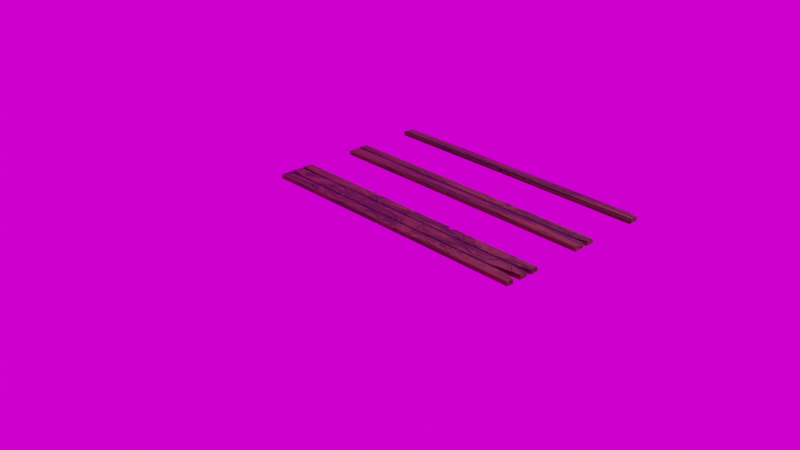# Source: planks.blend  (saved by Blender 2.92.15; exported with 4.5.12 LTS)
import bpy
from mathutils import Matrix  # noqa: F401  (used for matrix-valued properties, if any)

bpy.ops.wm.read_factory_settings(use_empty=True)
scene = bpy.context.scene
scene.name = 'Scene'

# ---- collections
col_collection = bpy.data.collections.new('Collection'); scene.collection.children.link(col_collection)
col_planks = bpy.data.collections.new('Planks'); col_collection.children.link(col_planks)
col_beams = bpy.data.collections.new('Beams'); col_collection.children.link(col_beams)

# ---- images (referenced by path relative to the original .blend; pixels are not part of the script)
import os
ASSET_DIR = os.environ.get("B2B_ASSET_DIR", "")  # directory of the original .blend (textures are referenced by path, not embedded)
HERE = os.path.dirname(os.path.abspath(__file__))  # packed textures are extracted next to this script under _unpacked/

def load_image(name, relpath, width, height, colorspace="sRGB"):
    """Load a texture the original file referenced (path relative to the .blend, or extracted next to this script)."""
    p = next((c for c in (os.path.join(HERE, relpath), os.path.join(ASSET_DIR, relpath)) if relpath and os.path.exists(c)), "")
    if p:
        img = bpy.data.images.load(p, check_existing=True)
        img.name = name
    else:  # same state as the original file: an image datablock whose file is absent (Cycles renders it pink)
        img = bpy.data.images.new(name, width, height)
        img.source = "FILE"
        img.filepath = "//" + (relpath or name)
    img.colorspace_settings.name = colorspace
    return img
img_planks_normals = load_image('Planks_Normals', 'Planks_Normals.png', 1024, 1024, 'sRGB')
img_forest_exr = load_image('forest.exr', 'forest.exr', 1024, 1024, 'Linear Rec.709')

# ---- materials (node trees are filled in below, after node groups)
mat_wood_002 = bpy.data.materials.new('Wood.002')
mat_wood_001 = bpy.data.materials.new('Wood.001')
mat_wood = bpy.data.materials.new('Wood')
mat_wood_004 = bpy.data.materials.new('Wood.004')
mat_wood_003 = bpy.data.materials.new('Wood.003')

# ---- node groups
ng_auto_smooth = bpy.data.node_groups.new('Auto Smooth', 'GeometryNodeTree')
_s = ng_auto_smooth.interface.new_socket(name='Geometry', in_out='OUTPUT', socket_type='NodeSocketGeometry')
_s = ng_auto_smooth.interface.new_socket(name='Geometry', in_out='INPUT', socket_type='NodeSocketGeometry')
_s = ng_auto_smooth.interface.new_socket(name='Angle', in_out='INPUT', socket_type='NodeSocketFloat')
_s.subtype = 'ANGLE'
_s.min_value = 0.0
_s.max_value = 3.142
ng_auto_smooth.is_modifier = True
_N = ng_auto_smooth.nodes; _L = ng_auto_smooth.links
n0 = _N.new('NodeGroupOutput'); n0.name = 'Group Output'; n0.location = (480, -100)
n1 = _N.new('NodeGroupInput'); n1.name = 'Group Input'; n1.location = (-420, -300)
n2 = _N.new('NodeGroupInput'); n2.name = 'Group Input.001'; n2.location = (-60, -100)
n3 = _N.new('GeometryNodeSetShadeSmooth'); n3.name = 'Set Shade Smooth'; n3.location = (120, -100)
n3.domain = 'EDGE'
n4 = _N.new('GeometryNodeSetShadeSmooth'); n4.name = 'Set Shade Smooth.001'; n4.location = (300, -100)
n5 = _N.new('GeometryNodeInputMeshEdgeAngle'); n5.name = 'Edge Angle'; n5.location = (-420, -220)
n6 = _N.new('GeometryNodeInputEdgeSmooth'); n6.name = 'Is Edge Smooth'; n6.location = (-60, -160)
n7 = _N.new('GeometryNodeInputShadeSmooth'); n7.name = 'Is Face Smooth'; n7.location = (-240, -340)
n8 = _N.new('FunctionNodeBooleanMath'); n8.name = 'Boolean Math'; n8.location = (-60, -220)
n9 = _N.new('FunctionNodeCompare'); n9.name = 'Compare'; n9.location = (-240, -180)
n9.operation = 'LESS_EQUAL'
_L.new(n5.outputs[0], n9.inputs[0])
_L.new(n4.outputs[0], n0.inputs[0])
_L.new(n1.outputs[1], n9.inputs[1])
_L.new(n9.outputs[0], n8.inputs[0])
_L.new(n7.outputs[0], n8.inputs[1])
_L.new(n2.outputs[0], n3.inputs[0])
_L.new(n6.outputs[0], n3.inputs[1])
_L.new(n3.outputs[0], n4.inputs[0])
_L.new(n8.outputs[0], n3.inputs[2])
n0.is_active_output = True

# ---- material node trees
mat_wood_002.use_nodes = True; mat_wood_002.node_tree.nodes.clear()
_N = mat_wood_002.node_tree.nodes; _L = mat_wood_002.node_tree.links
n0 = _N.new('NodeFrame'); n0.name = 'Frame.002'; n0.location = (329, 208)
n0.label = 'WOOD COLOR'
n0.width = 558
n1 = _N.new('NodeFrame'); n1.name = 'Frame.003'; n1.location = (55, 864)
n1.label = 'WOOD COMPRESSION'
n1.width = 728
n2 = _N.new('NodeFrame'); n2.name = 'Frame'; n2.location = (-1023, 403)
n2.label = 'WOOD KNOTS'
n2.width = 1208
n3 = _N.new('NodeFrame'); n3.name = 'Frame.001'; n3.location = (-1591, -59)
n3.label = 'WOOD GRAIN'
n3.width = 1559
n4 = _N.new('ShaderNodeMix'); n4.name = 'Mix.002'; n4.location = (30, -75)
n4.data_type = 'RGBA'
n4.blend_type = 'MULTIPLY'
n4.inputs[0].default_value = 0.8
n5 = _N.new('ShaderNodeOutputMaterial'); n5.name = 'Material Output'; n5.location = (1966, 407)
n6 = _N.new('ShaderNodeTexCoord'); n6.name = 'Texture Coordinate.002'; n6.location = (30, -30)
n7 = _N.new('ShaderNodeMapping'); n7.name = 'Mapping.001'; n7.location = (282, -34)
n7.inputs[2].default_value = (0.0, -1.571, 0.0)
n8 = _N.new('ShaderNodeTexWave'); n8.name = 'Wave Texture.002'; n8.location = (548, -95)
n8.inputs[1].default_value = 23.9
n8.inputs[2].default_value = 7.0
n8.inputs[3].default_value = 4.5
n9 = _N.new('ShaderNodeValToRGB'); n9.name = 'ColorRamp'; n9.location = (938, -77)
while len(n9.color_ramp.elements) > 1: n9.color_ramp.elements.remove(n9.color_ramp.elements[-1])
n9.color_ramp.elements[0].position = 0.0; n9.color_ramp.elements[0].color = (1.0, 1.0, 1.0, 1.0)
_e = n9.color_ramp.elements.new(1.0); _e.color = (0.0, 0.0, 0.0, 1.0)
n10 = _N.new('ShaderNodeTexCoord'); n10.name = 'Texture Coordinate'; n10.location = (30, -39)
n11 = _N.new('ShaderNodeTexNoise'); n11.name = 'Musgrave Texture'; n11.location = (708, -58)
n11.width = 150
n11.normalize = False
n11.inputs[3].default_value = 14.0
n11.inputs[4].default_value = 0.8082
n11.inputs[5].default_value = 2.9
n12 = _N.new('ShaderNodeMapping'); n12.name = 'Mapping.002'; n12.location = (250, -52)
n13 = _N.new('ShaderNodeTexWave'); n13.name = 'Wave Texture'; n13.location = (470, -30)
n13.bands_direction = 'DIAGONAL'
n13.rings_direction = 'SPHERICAL'
n13.inputs[1].default_value = 1.31
n13.inputs[2].default_value = 4.5
n13.inputs[3].default_value = 0.0
n13.inputs[4].default_value = 5.6
n13.inputs[6].default_value = 1.571
n14 = _N.new('ShaderNodeTexCoord'); n14.name = 'Texture Coordinate.003'; n14.location = (342, -234)
n15 = _N.new('ShaderNodeMapping'); n15.name = 'Mapping.003'; n15.location = (552, -217)
n15.width = 240
n15.inputs[1].default_value = (0.0, 0.0, 0.77)
n16 = _N.new('ShaderNodeBump'); n16.name = 'Bump'; n16.location = (1140, 89)
n16.inputs[0].default_value = 0.2
n16.inputs[1].default_value = 1.0
n16.inputs[2].default_value = 1.0
n17 = _N.new('ShaderNodeBump'); n17.name = 'Bump.001'; n17.location = (1395, 0)
n17.inputs[0].default_value = 0.5
n17.inputs[1].default_value = 1.0
n17.inputs[2].default_value = 1.0
n18 = _N.new('ShaderNodeMix'); n18.name = 'Mix.001'; n18.location = (1389, -72)
n18.data_type = 'RGBA'
n18.inputs[0].default_value = 0.8
n19 = _N.new('ShaderNodeMapping'); n19.name = 'Mapping'; n19.location = (295, -36)
n20 = _N.new('ShaderNodeMix'); n20.name = 'Mix'; n20.location = (744, -52)
n20.data_type = 'RGBA'
n20.inputs[0].default_value = 0.2
n21 = _N.new('ShaderNodeTexNoise'); n21.name = 'Noise Texture'; n21.location = (955, -32)
n21.inputs[2].default_value = 9.0
n21.inputs[3].default_value = 7.2
n21.inputs[8].default_value = 1.4
n22 = _N.new('ShaderNodeTexWave'); n22.name = 'Wave Texture.001'; n22.location = (533, -30)
n22.inputs[1].default_value = 0.1
n23 = _N.new('ShaderNodeTexNoise'); n23.name = 'Musgrave Texture.001'; n23.location = (1152, -34)
n23.width = 150
n23.normalize = False
n23.inputs[3].default_value = 4.1
n23.inputs[4].default_value = 1.0
n24 = _N.new('ShaderNodeTexCoord'); n24.name = 'Texture Coordinate.001'; n24.location = (30, -56)
n25 = _N.new('ShaderNodeMix'); n25.name = 'Mix.003'; n25.location = (1178, 453)
n25.data_type = 'RGBA'
n25.blend_type = 'MULTIPLY'
n25.inputs[0].default_value = 0.15
n26 = _N.new('ShaderNodeValToRGB'); n26.name = 'ColorRamp.002'; n26.location = (1065, -135)
while len(n26.color_ramp.elements) > 1: n26.color_ramp.elements.remove(n26.color_ramp.elements[-1])
n26.color_ramp.elements[0].position = 0.0; n26.color_ramp.elements[0].color = (0.0, 0.0, 0.0, 1.0)
_e = n26.color_ramp.elements.new(0.1045); _e.color = (1.0, 1.0, 1.0, 1.0)
n27 = _N.new('ShaderNodeMix'); n27.name = 'Mix.004'; n27.location = (1398, 407)
n27.data_type = 'RGBA'
n27.blend_type = 'MULTIPLY'
n27.inputs[0].default_value = 1.0
n28 = _N.new('ShaderNodeTexWave'); n28.name = 'Wave Texture.003'; n28.location = (842, -208)
n28.bands_direction = 'Z'
n28.inputs[1].default_value = 1.55
n29 = _N.new('ShaderNodeBsdfPrincipled'); n29.name = 'Principled BSDF'; n29.location = (1676, 407)
n29.distribution = 'GGX'
n29.subsurface_method = 'BURLEY'
n29.inputs[2].default_value = 0.45
n29.inputs[3].default_value = 1.45
n29.inputs[13].default_value = 0.25
n29.inputs[27].default_value = (0.0, 0.0, 0.0, 1.0)
n29.inputs[28].default_value = 1.0
n30 = _N.new('ShaderNodeValToRGB'); n30.name = 'ColorRamp.001'; n30.location = (288, -30)
while len(n30.color_ramp.elements) > 1: n30.color_ramp.elements.remove(n30.color_ramp.elements[-1])
n30.color_ramp.elements[0].position = 0.0; n30.color_ramp.elements[0].color = (0.08317, 0.04886, 0.02047, 1.0)
_e = n30.color_ramp.elements.new(0.2); _e.color = (0.0, 0.0, 0.0, 1.0)
_e = n30.color_ramp.elements.new(0.6); _e.color = (0.1357, 0.05536, 0.01857, 1.0)
n4.parent = n0
n6.parent = n1
n7.parent = n1
n8.parent = n1
n9.parent = n2
n10.parent = n2
n11.parent = n2
n12.parent = n2
n13.parent = n2
n18.parent = n3
n19.parent = n3
n20.parent = n3
n21.parent = n3
n22.parent = n3
n23.parent = n3
n24.parent = n3
n30.parent = n0
_L.new(n13.outputs[0], n11.inputs[2])
_L.new(n11.outputs[0], n9.inputs[0])
_L.new(n10.outputs[2], n12.inputs[0])
_L.new(n21.outputs[0], n23.inputs[0])
_L.new(n22.outputs[0], n20.inputs[6])
_L.new(n20.outputs[2], n21.inputs[0])
_L.new(n19.outputs[0], n22.inputs[0])
_L.new(n23.outputs[0], n18.inputs[6])
_L.new(n21.outputs[0], n18.inputs[7])
_L.new(n4.outputs[2], n30.inputs[0])
_L.new(n18.outputs[2], n4.inputs[7])
_L.new(n9.outputs[0], n4.inputs[6])
_L.new(n6.outputs[0], n7.inputs[0])
_L.new(n7.outputs[0], n8.inputs[0])
_L.new(n25.outputs[2], n27.inputs[6])
_L.new(n8.outputs[0], n25.inputs[7])
_L.new(n30.outputs[0], n25.inputs[6])
_L.new(n30.outputs[0], n16.inputs[3])
_L.new(n16.outputs[0], n17.inputs[4])
_L.new(n12.outputs[0], n13.inputs[0])
_L.new(n15.outputs[0], n28.inputs[0])
_L.new(n14.outputs[3], n15.inputs[0])
_L.new(n17.outputs[0], n29.inputs[5])
_L.new(n28.outputs[0], n26.inputs[0])
_L.new(n26.outputs[0], n17.inputs[3])
_L.new(n24.outputs[2], n19.inputs[0])
_L.new(n24.outputs[2], n20.inputs[7])
_L.new(n27.outputs[2], n29.inputs[0])
_L.new(n26.outputs[0], n27.inputs[7])
_L.new(n29.outputs[0], n5.inputs[0])
n5.is_active_output = True
mat_wood_001.use_nodes = True; mat_wood_001.node_tree.nodes.clear()
_N = mat_wood_001.node_tree.nodes; _L = mat_wood_001.node_tree.links
n0 = _N.new('NodeFrame'); n0.name = 'Frame.002'; n0.location = (329, 208)
n0.label = 'WOOD COLOR'
n0.width = 558
n1 = _N.new('NodeFrame'); n1.name = 'Frame.003'; n1.location = (55, 864)
n1.label = 'WOOD COMPRESSION'
n1.width = 728
n2 = _N.new('NodeFrame'); n2.name = 'Frame'; n2.location = (-1023, 403)
n2.label = 'WOOD KNOTS'
n2.width = 1208
n3 = _N.new('NodeFrame'); n3.name = 'Frame.001'; n3.location = (-1591, -59)
n3.label = 'WOOD GRAIN'
n3.width = 1559
n4 = _N.new('ShaderNodeMix'); n4.name = 'Mix.002'; n4.location = (30, -75)
n4.data_type = 'RGBA'
n4.blend_type = 'MULTIPLY'
n4.inputs[0].default_value = 0.8
n5 = _N.new('ShaderNodeOutputMaterial'); n5.name = 'Material Output'; n5.location = (1966, 407)
n6 = _N.new('ShaderNodeTexCoord'); n6.name = 'Texture Coordinate.002'; n6.location = (30, -30)
n7 = _N.new('ShaderNodeMapping'); n7.name = 'Mapping.001'; n7.location = (282, -34)
n7.inputs[2].default_value = (0.0, -1.571, 0.0)
n8 = _N.new('ShaderNodeTexWave'); n8.name = 'Wave Texture.002'; n8.location = (548, -95)
n8.inputs[1].default_value = 23.9
n8.inputs[2].default_value = 7.0
n8.inputs[3].default_value = 4.5
n9 = _N.new('ShaderNodeValToRGB'); n9.name = 'ColorRamp'; n9.location = (938, -77)
while len(n9.color_ramp.elements) > 1: n9.color_ramp.elements.remove(n9.color_ramp.elements[-1])
n9.color_ramp.elements[0].position = 0.0; n9.color_ramp.elements[0].color = (1.0, 1.0, 1.0, 1.0)
_e = n9.color_ramp.elements.new(1.0); _e.color = (0.0, 0.0, 0.0, 1.0)
n10 = _N.new('ShaderNodeTexCoord'); n10.name = 'Texture Coordinate'; n10.location = (30, -39)
n11 = _N.new('ShaderNodeTexNoise'); n11.name = 'Musgrave Texture'; n11.location = (708, -58)
n11.width = 150
n11.normalize = False
n11.inputs[3].default_value = 14.0
n11.inputs[4].default_value = 0.8082
n11.inputs[5].default_value = 2.9
n12 = _N.new('ShaderNodeMapping'); n12.name = 'Mapping.002'; n12.location = (250, -52)
n13 = _N.new('ShaderNodeTexWave'); n13.name = 'Wave Texture'; n13.location = (470, -30)
n13.bands_direction = 'DIAGONAL'
n13.rings_direction = 'SPHERICAL'
n13.inputs[1].default_value = 1.31
n13.inputs[2].default_value = 4.5
n13.inputs[3].default_value = 0.0
n13.inputs[4].default_value = 5.6
n13.inputs[6].default_value = 1.571
n14 = _N.new('ShaderNodeTexCoord'); n14.name = 'Texture Coordinate.003'; n14.location = (342, -234)
n15 = _N.new('ShaderNodeMapping'); n15.name = 'Mapping.003'; n15.location = (552, -217)
n15.width = 240
n15.inputs[1].default_value = (0.0, 0.0, 0.31)
n16 = _N.new('ShaderNodeBump'); n16.name = 'Bump'; n16.location = (1140, 89)
n16.inputs[0].default_value = 0.2
n16.inputs[1].default_value = 1.0
n16.inputs[2].default_value = 1.0
n17 = _N.new('ShaderNodeBump'); n17.name = 'Bump.001'; n17.location = (1395, 0)
n17.inputs[0].default_value = 0.5
n17.inputs[1].default_value = 1.0
n17.inputs[2].default_value = 1.0
n18 = _N.new('ShaderNodeMix'); n18.name = 'Mix.001'; n18.location = (1389, -72)
n18.data_type = 'RGBA'
n18.inputs[0].default_value = 0.8
n19 = _N.new('ShaderNodeMapping'); n19.name = 'Mapping'; n19.location = (295, -36)
n20 = _N.new('ShaderNodeMix'); n20.name = 'Mix'; n20.location = (744, -52)
n20.data_type = 'RGBA'
n20.inputs[0].default_value = 0.2
n21 = _N.new('ShaderNodeTexNoise'); n21.name = 'Noise Texture'; n21.location = (955, -32)
n21.inputs[2].default_value = 9.0
n21.inputs[3].default_value = 7.2
n21.inputs[8].default_value = 1.4
n22 = _N.new('ShaderNodeTexWave'); n22.name = 'Wave Texture.001'; n22.location = (533, -30)
n22.inputs[1].default_value = 0.1
n23 = _N.new('ShaderNodeTexNoise'); n23.name = 'Musgrave Texture.001'; n23.location = (1152, -34)
n23.width = 150
n23.normalize = False
n23.inputs[3].default_value = 4.1
n23.inputs[4].default_value = 1.0
n24 = _N.new('ShaderNodeTexCoord'); n24.name = 'Texture Coordinate.001'; n24.location = (30, -56)
n25 = _N.new('ShaderNodeMix'); n25.name = 'Mix.003'; n25.location = (1178, 453)
n25.data_type = 'RGBA'
n25.blend_type = 'MULTIPLY'
n25.inputs[0].default_value = 0.15
n26 = _N.new('ShaderNodeValToRGB'); n26.name = 'ColorRamp.002'; n26.location = (1065, -135)
while len(n26.color_ramp.elements) > 1: n26.color_ramp.elements.remove(n26.color_ramp.elements[-1])
n26.color_ramp.elements[0].position = 0.0; n26.color_ramp.elements[0].color = (0.0, 0.0, 0.0, 1.0)
_e = n26.color_ramp.elements.new(0.1045); _e.color = (1.0, 1.0, 1.0, 1.0)
n27 = _N.new('ShaderNodeMix'); n27.name = 'Mix.004'; n27.location = (1398, 407)
n27.data_type = 'RGBA'
n27.blend_type = 'MULTIPLY'
n27.inputs[0].default_value = 1.0
n28 = _N.new('ShaderNodeTexWave'); n28.name = 'Wave Texture.003'; n28.location = (842, -208)
n28.bands_direction = 'Z'
n28.inputs[1].default_value = 1.29
n29 = _N.new('ShaderNodeBsdfPrincipled'); n29.name = 'Principled BSDF'; n29.location = (1676, 407)
n29.distribution = 'GGX'
n29.subsurface_method = 'BURLEY'
n29.inputs[2].default_value = 0.45
n29.inputs[3].default_value = 1.45
n29.inputs[13].default_value = 0.25
n29.inputs[27].default_value = (0.0, 0.0, 0.0, 1.0)
n29.inputs[28].default_value = 1.0
n30 = _N.new('ShaderNodeValToRGB'); n30.name = 'ColorRamp.001'; n30.location = (288, -30)
while len(n30.color_ramp.elements) > 1: n30.color_ramp.elements.remove(n30.color_ramp.elements[-1])
n30.color_ramp.elements[0].position = 0.0; n30.color_ramp.elements[0].color = (0.08317, 0.04886, 0.02047, 1.0)
_e = n30.color_ramp.elements.new(0.2); _e.color = (0.0, 0.0, 0.0, 1.0)
_e = n30.color_ramp.elements.new(0.6); _e.color = (0.1357, 0.05536, 0.01857, 1.0)
n4.parent = n0
n6.parent = n1
n7.parent = n1
n8.parent = n1
n9.parent = n2
n10.parent = n2
n11.parent = n2
n12.parent = n2
n13.parent = n2
n18.parent = n3
n19.parent = n3
n20.parent = n3
n21.parent = n3
n22.parent = n3
n23.parent = n3
n24.parent = n3
n30.parent = n0
_L.new(n13.outputs[0], n11.inputs[2])
_L.new(n11.outputs[0], n9.inputs[0])
_L.new(n10.outputs[2], n12.inputs[0])
_L.new(n21.outputs[0], n23.inputs[0])
_L.new(n22.outputs[0], n20.inputs[6])
_L.new(n20.outputs[2], n21.inputs[0])
_L.new(n19.outputs[0], n22.inputs[0])
_L.new(n23.outputs[0], n18.inputs[6])
_L.new(n21.outputs[0], n18.inputs[7])
_L.new(n4.outputs[2], n30.inputs[0])
_L.new(n18.outputs[2], n4.inputs[7])
_L.new(n9.outputs[0], n4.inputs[6])
_L.new(n6.outputs[0], n7.inputs[0])
_L.new(n7.outputs[0], n8.inputs[0])
_L.new(n25.outputs[2], n27.inputs[6])
_L.new(n8.outputs[0], n25.inputs[7])
_L.new(n30.outputs[0], n25.inputs[6])
_L.new(n30.outputs[0], n16.inputs[3])
_L.new(n16.outputs[0], n17.inputs[4])
_L.new(n12.outputs[0], n13.inputs[0])
_L.new(n15.outputs[0], n28.inputs[0])
_L.new(n14.outputs[3], n15.inputs[0])
_L.new(n17.outputs[0], n29.inputs[5])
_L.new(n28.outputs[0], n26.inputs[0])
_L.new(n26.outputs[0], n17.inputs[3])
_L.new(n24.outputs[2], n19.inputs[0])
_L.new(n24.outputs[2], n20.inputs[7])
_L.new(n27.outputs[2], n29.inputs[0])
_L.new(n26.outputs[0], n27.inputs[7])
_L.new(n29.outputs[0], n5.inputs[0])
n5.is_active_output = True
mat_wood.use_nodes = True; mat_wood.node_tree.nodes.clear()
_N = mat_wood.node_tree.nodes; _L = mat_wood.node_tree.links
n0 = _N.new('NodeFrame'); n0.name = 'Frame.002'; n0.location = (329, 208)
n0.label = 'WOOD COLOR'
n0.width = 558
n1 = _N.new('NodeFrame'); n1.name = 'Frame.003'; n1.location = (55, 864)
n1.label = 'WOOD COMPRESSION'
n1.width = 728
n2 = _N.new('NodeFrame'); n2.name = 'Frame'; n2.location = (-1023, 403)
n2.label = 'WOOD KNOTS'
n2.width = 1208
n3 = _N.new('NodeFrame'); n3.name = 'Frame.001'; n3.location = (-1591, -59)
n3.label = 'WOOD GRAIN'
n3.width = 1559
n4 = _N.new('ShaderNodeMix'); n4.name = 'Mix.002'; n4.location = (30, -75)
n4.data_type = 'RGBA'
n4.blend_type = 'MULTIPLY'
n4.inputs[0].default_value = 0.8
n5 = _N.new('ShaderNodeOutputMaterial'); n5.name = 'Material Output'; n5.location = (1966, 407)
n6 = _N.new('ShaderNodeTexCoord'); n6.name = 'Texture Coordinate.002'; n6.location = (30, -30)
n7 = _N.new('ShaderNodeMapping'); n7.name = 'Mapping.001'; n7.location = (282, -34)
n7.inputs[2].default_value = (0.0, -1.571, 0.0)
n8 = _N.new('ShaderNodeTexWave'); n8.name = 'Wave Texture.002'; n8.location = (548, -95)
n8.inputs[1].default_value = 23.9
n8.inputs[2].default_value = 7.0
n8.inputs[3].default_value = 4.5
n9 = _N.new('ShaderNodeValToRGB'); n9.name = 'ColorRamp'; n9.location = (938, -77)
while len(n9.color_ramp.elements) > 1: n9.color_ramp.elements.remove(n9.color_ramp.elements[-1])
n9.color_ramp.elements[0].position = 0.0; n9.color_ramp.elements[0].color = (1.0, 1.0, 1.0, 1.0)
_e = n9.color_ramp.elements.new(1.0); _e.color = (0.0, 0.0, 0.0, 1.0)
n10 = _N.new('ShaderNodeTexCoord'); n10.name = 'Texture Coordinate'; n10.location = (30, -39)
n11 = _N.new('ShaderNodeTexNoise'); n11.name = 'Musgrave Texture'; n11.location = (708, -58)
n11.width = 150
n11.normalize = False
n11.inputs[3].default_value = 14.0
n11.inputs[4].default_value = 0.8082
n11.inputs[5].default_value = 2.9
n12 = _N.new('ShaderNodeMapping'); n12.name = 'Mapping.002'; n12.location = (250, -52)
n13 = _N.new('ShaderNodeTexWave'); n13.name = 'Wave Texture'; n13.location = (470, -30)
n13.bands_direction = 'DIAGONAL'
n13.rings_direction = 'SPHERICAL'
n13.inputs[1].default_value = 1.31
n13.inputs[2].default_value = 4.5
n13.inputs[3].default_value = 0.0
n13.inputs[4].default_value = 5.6
n13.inputs[6].default_value = 1.571
n14 = _N.new('ShaderNodeTexCoord'); n14.name = 'Texture Coordinate.003'; n14.location = (342, -234)
n15 = _N.new('ShaderNodeMapping'); n15.name = 'Mapping.003'; n15.location = (552, -217)
n15.width = 240
n15.inputs[1].default_value = (0.0, 0.0, 0.37)
n16 = _N.new('ShaderNodeBump'); n16.name = 'Bump'; n16.location = (1140, 89)
n16.inputs[0].default_value = 0.2
n16.inputs[1].default_value = 1.0
n16.inputs[2].default_value = 1.0
n17 = _N.new('ShaderNodeBump'); n17.name = 'Bump.001'; n17.location = (1395, 0)
n17.inputs[0].default_value = 0.5
n17.inputs[1].default_value = 1.0
n17.inputs[2].default_value = 1.0
n18 = _N.new('ShaderNodeMix'); n18.name = 'Mix.001'; n18.location = (1389, -72)
n18.data_type = 'RGBA'
n18.inputs[0].default_value = 0.8
n19 = _N.new('ShaderNodeMapping'); n19.name = 'Mapping'; n19.location = (295, -36)
n20 = _N.new('ShaderNodeMix'); n20.name = 'Mix'; n20.location = (744, -52)
n20.data_type = 'RGBA'
n20.inputs[0].default_value = 0.2
n21 = _N.new('ShaderNodeTexNoise'); n21.name = 'Noise Texture'; n21.location = (955, -32)
n21.inputs[2].default_value = 9.0
n21.inputs[3].default_value = 7.2
n21.inputs[8].default_value = 1.4
n22 = _N.new('ShaderNodeTexWave'); n22.name = 'Wave Texture.001'; n22.location = (533, -30)
n22.inputs[1].default_value = 0.1
n23 = _N.new('ShaderNodeTexNoise'); n23.name = 'Musgrave Texture.001'; n23.location = (1152, -34)
n23.width = 150
n23.normalize = False
n23.inputs[3].default_value = 4.1
n23.inputs[4].default_value = 1.0
n24 = _N.new('ShaderNodeTexCoord'); n24.name = 'Texture Coordinate.001'; n24.location = (30, -56)
n25 = _N.new('ShaderNodeMix'); n25.name = 'Mix.003'; n25.location = (1178, 453)
n25.data_type = 'RGBA'
n25.blend_type = 'MULTIPLY'
n25.inputs[0].default_value = 0.15
n26 = _N.new('ShaderNodeValToRGB'); n26.name = 'ColorRamp.002'; n26.location = (1065, -135)
while len(n26.color_ramp.elements) > 1: n26.color_ramp.elements.remove(n26.color_ramp.elements[-1])
n26.color_ramp.elements[0].position = 0.0; n26.color_ramp.elements[0].color = (0.0, 0.0, 0.0, 1.0)
_e = n26.color_ramp.elements.new(0.1045); _e.color = (1.0, 1.0, 1.0, 1.0)
n27 = _N.new('ShaderNodeMix'); n27.name = 'Mix.004'; n27.location = (1398, 407)
n27.data_type = 'RGBA'
n27.blend_type = 'MULTIPLY'
n27.inputs[0].default_value = 1.0
n28 = _N.new('ShaderNodeTexWave'); n28.name = 'Wave Texture.003'; n28.location = (842, -208)
n28.bands_direction = 'Z'
n28.inputs[1].default_value = 1.29
n29 = _N.new('ShaderNodeBsdfPrincipled'); n29.name = 'Principled BSDF'; n29.location = (1676, 407)
n29.distribution = 'GGX'
n29.subsurface_method = 'BURLEY'
n29.inputs[2].default_value = 0.45
n29.inputs[3].default_value = 1.45
n29.inputs[13].default_value = 0.25
n29.inputs[27].default_value = (0.0, 0.0, 0.0, 1.0)
n29.inputs[28].default_value = 1.0
n30 = _N.new('ShaderNodeValToRGB'); n30.name = 'ColorRamp.001'; n30.location = (288, -30)
while len(n30.color_ramp.elements) > 1: n30.color_ramp.elements.remove(n30.color_ramp.elements[-1])
n30.color_ramp.elements[0].position = 0.0; n30.color_ramp.elements[0].color = (0.08317, 0.04886, 0.02047, 1.0)
_e = n30.color_ramp.elements.new(0.2); _e.color = (0.0, 0.0, 0.0, 1.0)
_e = n30.color_ramp.elements.new(0.6); _e.color = (0.1357, 0.05536, 0.01857, 1.0)
n31 = _N.new('ShaderNodeTexImage'); n31.name = 'Image Texture'; n31.location = (1624, 849)
n31.image = img_planks_normals
n4.parent = n0
n6.parent = n1
n7.parent = n1
n8.parent = n1
n9.parent = n2
n10.parent = n2
n11.parent = n2
n12.parent = n2
n13.parent = n2
n18.parent = n3
n19.parent = n3
n20.parent = n3
n21.parent = n3
n22.parent = n3
n23.parent = n3
n24.parent = n3
n30.parent = n0
_L.new(n13.outputs[0], n11.inputs[2])
_L.new(n11.outputs[0], n9.inputs[0])
_L.new(n10.outputs[2], n12.inputs[0])
_L.new(n21.outputs[0], n23.inputs[0])
_L.new(n22.outputs[0], n20.inputs[6])
_L.new(n20.outputs[2], n21.inputs[0])
_L.new(n19.outputs[0], n22.inputs[0])
_L.new(n23.outputs[0], n18.inputs[6])
_L.new(n21.outputs[0], n18.inputs[7])
_L.new(n4.outputs[2], n30.inputs[0])
_L.new(n18.outputs[2], n4.inputs[7])
_L.new(n9.outputs[0], n4.inputs[6])
_L.new(n6.outputs[0], n7.inputs[0])
_L.new(n7.outputs[0], n8.inputs[0])
_L.new(n25.outputs[2], n27.inputs[6])
_L.new(n8.outputs[0], n25.inputs[7])
_L.new(n30.outputs[0], n25.inputs[6])
_L.new(n30.outputs[0], n16.inputs[3])
_L.new(n16.outputs[0], n17.inputs[4])
_L.new(n12.outputs[0], n13.inputs[0])
_L.new(n15.outputs[0], n28.inputs[0])
_L.new(n14.outputs[3], n15.inputs[0])
_L.new(n17.outputs[0], n29.inputs[5])
_L.new(n28.outputs[0], n26.inputs[0])
_L.new(n26.outputs[0], n17.inputs[3])
_L.new(n24.outputs[2], n19.inputs[0])
_L.new(n24.outputs[2], n20.inputs[7])
_L.new(n27.outputs[2], n29.inputs[0])
_L.new(n26.outputs[0], n27.inputs[7])
_L.new(n29.outputs[0], n5.inputs[0])
n5.is_active_output = True
mat_wood_004.use_nodes = True; mat_wood_004.node_tree.nodes.clear()
_N = mat_wood_004.node_tree.nodes; _L = mat_wood_004.node_tree.links
n0 = _N.new('NodeFrame'); n0.name = 'Frame.002'; n0.location = (329, 208)
n0.label = 'WOOD COLOR'
n0.width = 558
n1 = _N.new('NodeFrame'); n1.name = 'Frame.003'; n1.location = (55, 864)
n1.label = 'WOOD COMPRESSION'
n1.width = 728
n2 = _N.new('NodeFrame'); n2.name = 'Frame'; n2.location = (-1023, 403)
n2.label = 'WOOD KNOTS'
n2.width = 1208
n3 = _N.new('NodeFrame'); n3.name = 'Frame.001'; n3.location = (-1591, -59)
n3.label = 'WOOD GRAIN'
n3.width = 1559
n4 = _N.new('ShaderNodeMix'); n4.name = 'Mix.002'; n4.location = (30, -75)
n4.data_type = 'RGBA'
n4.blend_type = 'MULTIPLY'
n4.inputs[0].default_value = 0.8
n5 = _N.new('ShaderNodeOutputMaterial'); n5.name = 'Material Output'; n5.location = (1966, 407)
n6 = _N.new('ShaderNodeTexCoord'); n6.name = 'Texture Coordinate.002'; n6.location = (30, -30)
n7 = _N.new('ShaderNodeMapping'); n7.name = 'Mapping.001'; n7.location = (282, -34)
n7.inputs[2].default_value = (0.0, -1.571, 0.0)
n8 = _N.new('ShaderNodeTexWave'); n8.name = 'Wave Texture.002'; n8.location = (548, -95)
n8.inputs[1].default_value = 23.9
n8.inputs[2].default_value = 7.0
n8.inputs[3].default_value = 4.5
n9 = _N.new('ShaderNodeValToRGB'); n9.name = 'ColorRamp'; n9.location = (938, -77)
while len(n9.color_ramp.elements) > 1: n9.color_ramp.elements.remove(n9.color_ramp.elements[-1])
n9.color_ramp.elements[0].position = 0.0; n9.color_ramp.elements[0].color = (1.0, 1.0, 1.0, 1.0)
_e = n9.color_ramp.elements.new(1.0); _e.color = (0.0, 0.0, 0.0, 1.0)
n10 = _N.new('ShaderNodeTexCoord'); n10.name = 'Texture Coordinate'; n10.location = (30, -39)
n11 = _N.new('ShaderNodeTexNoise'); n11.name = 'Musgrave Texture'; n11.location = (708, -58)
n11.width = 150
n11.normalize = False
n11.inputs[3].default_value = 14.0
n11.inputs[4].default_value = 0.8082
n11.inputs[5].default_value = 2.9
n12 = _N.new('ShaderNodeMapping'); n12.name = 'Mapping.002'; n12.location = (250, -52)
n13 = _N.new('ShaderNodeTexWave'); n13.name = 'Wave Texture'; n13.location = (470, -30)
n13.bands_direction = 'DIAGONAL'
n13.rings_direction = 'SPHERICAL'
n13.inputs[1].default_value = 1.31
n13.inputs[2].default_value = 4.5
n13.inputs[3].default_value = 0.0
n13.inputs[4].default_value = 5.6
n13.inputs[6].default_value = 1.571
n14 = _N.new('ShaderNodeMix'); n14.name = 'Mix.001'; n14.location = (1389, -72)
n14.data_type = 'RGBA'
n14.inputs[0].default_value = 0.8
n15 = _N.new('ShaderNodeMapping'); n15.name = 'Mapping'; n15.location = (295, -36)
n16 = _N.new('ShaderNodeMix'); n16.name = 'Mix'; n16.location = (744, -52)
n16.data_type = 'RGBA'
n16.inputs[0].default_value = 0.2
n17 = _N.new('ShaderNodeTexNoise'); n17.name = 'Noise Texture'; n17.location = (955, -32)
n17.inputs[2].default_value = 9.0
n17.inputs[3].default_value = 7.2
n17.inputs[8].default_value = 1.4
n18 = _N.new('ShaderNodeTexWave'); n18.name = 'Wave Texture.001'; n18.location = (533, -30)
n18.inputs[1].default_value = 0.1
n19 = _N.new('ShaderNodeTexNoise'); n19.name = 'Musgrave Texture.001'; n19.location = (1152, -34)
n19.width = 150
n19.normalize = False
n19.inputs[3].default_value = 4.1
n19.inputs[4].default_value = 1.0
n20 = _N.new('ShaderNodeTexCoord'); n20.name = 'Texture Coordinate.001'; n20.location = (30, -56)
n21 = _N.new('ShaderNodeValToRGB'); n21.name = 'ColorRamp.001'; n21.location = (288, -30)
while len(n21.color_ramp.elements) > 1: n21.color_ramp.elements.remove(n21.color_ramp.elements[-1])
n21.color_ramp.elements[0].position = 0.0; n21.color_ramp.elements[0].color = (0.08317, 0.04886, 0.02047, 1.0)
_e = n21.color_ramp.elements.new(0.2); _e.color = (0.0, 0.0, 0.0, 1.0)
_e = n21.color_ramp.elements.new(0.6); _e.color = (0.07634, 0.04504, 0.02538, 1.0)
n22 = _N.new('ShaderNodeMapping'); n22.name = 'Mapping.003'; n22.location = (426, -260)
n22.width = 240
n22.inputs[1].default_value = (0.0, 0.0, -0.08)
n23 = _N.new('ShaderNodeTexCoord'); n23.name = 'Texture Coordinate.003'; n23.location = (216, -277)
n24 = _N.new('ShaderNodeBump'); n24.name = 'Bump'; n24.location = (1140, 89)
n24.inputs[0].default_value = 0.2
n24.inputs[1].default_value = 1.0
n24.inputs[2].default_value = 1.0
n25 = _N.new('ShaderNodeBump'); n25.name = 'Bump.001'; n25.location = (1403, 4)
n25.inputs[1].default_value = 1.0
n25.inputs[2].default_value = 1.0
n26 = _N.new('ShaderNodeValToRGB'); n26.name = 'ColorRamp.002'; n26.location = (1065, -147)
while len(n26.color_ramp.elements) > 1: n26.color_ramp.elements.remove(n26.color_ramp.elements[-1])
n26.color_ramp.elements[0].position = 0.0; n26.color_ramp.elements[0].color = (0.0, 0.0, 0.0, 1.0)
_e = n26.color_ramp.elements.new(0.02727); _e.color = (1.0, 1.0, 1.0, 1.0)
n27 = _N.new('ShaderNodeMix'); n27.name = 'Mix.003'; n27.location = (1178, 453)
n27.data_type = 'RGBA'
n27.blend_type = 'MULTIPLY'
n27.inputs[0].default_value = 0.15
n28 = _N.new('ShaderNodeMix'); n28.name = 'Mix.004'; n28.location = (1398, 400)
n28.data_type = 'RGBA'
n28.blend_type = 'MULTIPLY'
n28.inputs[0].default_value = 1.0
n29 = _N.new('ShaderNodeTexWave'); n29.name = 'Wave Texture.003'; n29.location = (716, -251)
n29.bands_direction = 'Z'
n29.inputs[1].default_value = 2.12
n30 = _N.new('ShaderNodeBsdfPrincipled'); n30.name = 'Principled BSDF'; n30.location = (1676, 407)
n30.distribution = 'GGX'
n30.subsurface_method = 'BURLEY'
n30.inputs[2].default_value = 0.45
n30.inputs[3].default_value = 1.45
n30.inputs[13].default_value = 0.25
n30.inputs[27].default_value = (0.0, 0.0, 0.0, 1.0)
n30.inputs[28].default_value = 1.0
n4.parent = n0
n6.parent = n1
n7.parent = n1
n8.parent = n1
n9.parent = n2
n10.parent = n2
n11.parent = n2
n12.parent = n2
n13.parent = n2
n14.parent = n3
n15.parent = n3
n16.parent = n3
n17.parent = n3
n18.parent = n3
n19.parent = n3
n20.parent = n3
n21.parent = n0
_L.new(n13.outputs[0], n11.inputs[2])
_L.new(n11.outputs[0], n9.inputs[0])
_L.new(n10.outputs[2], n12.inputs[0])
_L.new(n17.outputs[0], n19.inputs[0])
_L.new(n18.outputs[0], n16.inputs[6])
_L.new(n16.outputs[2], n17.inputs[0])
_L.new(n15.outputs[0], n18.inputs[0])
_L.new(n19.outputs[0], n14.inputs[6])
_L.new(n17.outputs[0], n14.inputs[7])
_L.new(n4.outputs[2], n21.inputs[0])
_L.new(n14.outputs[2], n4.inputs[7])
_L.new(n9.outputs[0], n4.inputs[6])
_L.new(n6.outputs[0], n7.inputs[0])
_L.new(n7.outputs[0], n8.inputs[0])
_L.new(n8.outputs[0], n27.inputs[7])
_L.new(n21.outputs[0], n27.inputs[6])
_L.new(n21.outputs[0], n24.inputs[3])
_L.new(n12.outputs[0], n13.inputs[0])
_L.new(n20.outputs[2], n15.inputs[0])
_L.new(n20.outputs[2], n16.inputs[7])
_L.new(n27.outputs[2], n28.inputs[6])
_L.new(n24.outputs[0], n25.inputs[4])
_L.new(n29.outputs[0], n26.inputs[0])
_L.new(n22.outputs[0], n29.inputs[0])
_L.new(n23.outputs[3], n22.inputs[0])
_L.new(n25.outputs[0], n30.inputs[5])
_L.new(n26.outputs[0], n25.inputs[3])
_L.new(n28.outputs[2], n30.inputs[0])
_L.new(n26.outputs[0], n28.inputs[7])
_L.new(n30.outputs[0], n5.inputs[0])
n5.is_active_output = True
mat_wood_003.use_nodes = True; mat_wood_003.node_tree.nodes.clear()
_N = mat_wood_003.node_tree.nodes; _L = mat_wood_003.node_tree.links
n0 = _N.new('NodeFrame'); n0.name = 'Frame.002'; n0.location = (329, 208)
n0.label = 'WOOD COLOR'
n0.width = 558
n1 = _N.new('NodeFrame'); n1.name = 'Frame.003'; n1.location = (55, 864)
n1.label = 'WOOD COMPRESSION'
n1.width = 728
n2 = _N.new('NodeFrame'); n2.name = 'Frame'; n2.location = (-1023, 403)
n2.label = 'WOOD KNOTS'
n2.width = 1208
n3 = _N.new('NodeFrame'); n3.name = 'Frame.001'; n3.location = (-1591, -59)
n3.label = 'WOOD GRAIN'
n3.width = 1559
n4 = _N.new('ShaderNodeMix'); n4.name = 'Mix.002'; n4.location = (30, -75)
n4.data_type = 'RGBA'
n4.blend_type = 'MULTIPLY'
n4.inputs[0].default_value = 0.8
n5 = _N.new('ShaderNodeOutputMaterial'); n5.name = 'Material Output'; n5.location = (1966, 407)
n6 = _N.new('ShaderNodeTexCoord'); n6.name = 'Texture Coordinate.002'; n6.location = (30, -30)
n7 = _N.new('ShaderNodeMapping'); n7.name = 'Mapping.001'; n7.location = (282, -34)
n7.inputs[2].default_value = (0.0, -1.571, 0.0)
n8 = _N.new('ShaderNodeTexWave'); n8.name = 'Wave Texture.002'; n8.location = (548, -95)
n8.inputs[1].default_value = 23.9
n8.inputs[2].default_value = 7.0
n8.inputs[3].default_value = 4.5
n9 = _N.new('ShaderNodeValToRGB'); n9.name = 'ColorRamp'; n9.location = (938, -77)
while len(n9.color_ramp.elements) > 1: n9.color_ramp.elements.remove(n9.color_ramp.elements[-1])
n9.color_ramp.elements[0].position = 0.0; n9.color_ramp.elements[0].color = (1.0, 1.0, 1.0, 1.0)
_e = n9.color_ramp.elements.new(1.0); _e.color = (0.0, 0.0, 0.0, 1.0)
n10 = _N.new('ShaderNodeTexCoord'); n10.name = 'Texture Coordinate'; n10.location = (30, -39)
n11 = _N.new('ShaderNodeTexNoise'); n11.name = 'Musgrave Texture'; n11.location = (708, -58)
n11.width = 150
n11.normalize = False
n11.inputs[3].default_value = 14.0
n11.inputs[4].default_value = 0.8082
n11.inputs[5].default_value = 2.9
n12 = _N.new('ShaderNodeMapping'); n12.name = 'Mapping.002'; n12.location = (250, -52)
n13 = _N.new('ShaderNodeTexWave'); n13.name = 'Wave Texture'; n13.location = (470, -30)
n13.bands_direction = 'DIAGONAL'
n13.rings_direction = 'SPHERICAL'
n13.inputs[1].default_value = 1.31
n13.inputs[2].default_value = 4.5
n13.inputs[3].default_value = 0.0
n13.inputs[4].default_value = 5.6
n13.inputs[6].default_value = 1.571
n14 = _N.new('ShaderNodeMix'); n14.name = 'Mix.001'; n14.location = (1389, -72)
n14.data_type = 'RGBA'
n14.inputs[0].default_value = 0.8
n15 = _N.new('ShaderNodeMapping'); n15.name = 'Mapping'; n15.location = (295, -36)
n16 = _N.new('ShaderNodeMix'); n16.name = 'Mix'; n16.location = (744, -52)
n16.data_type = 'RGBA'
n16.inputs[0].default_value = 0.2
n17 = _N.new('ShaderNodeTexNoise'); n17.name = 'Noise Texture'; n17.location = (955, -32)
n17.inputs[2].default_value = 9.0
n17.inputs[3].default_value = 7.2
n17.inputs[8].default_value = 1.4
n18 = _N.new('ShaderNodeTexWave'); n18.name = 'Wave Texture.001'; n18.location = (533, -30)
n18.inputs[1].default_value = 0.1
n19 = _N.new('ShaderNodeTexNoise'); n19.name = 'Musgrave Texture.001'; n19.location = (1152, -34)
n19.width = 150
n19.normalize = False
n19.inputs[3].default_value = 4.1
n19.inputs[4].default_value = 1.0
n20 = _N.new('ShaderNodeTexCoord'); n20.name = 'Texture Coordinate.001'; n20.location = (30, -56)
n21 = _N.new('ShaderNodeValToRGB'); n21.name = 'ColorRamp.001'; n21.location = (288, -30)
while len(n21.color_ramp.elements) > 1: n21.color_ramp.elements.remove(n21.color_ramp.elements[-1])
n21.color_ramp.elements[0].position = 0.0; n21.color_ramp.elements[0].color = (0.08317, 0.04886, 0.02047, 1.0)
_e = n21.color_ramp.elements.new(0.2); _e.color = (0.0, 0.0, 0.0, 1.0)
_e = n21.color_ramp.elements.new(0.6); _e.color = (0.07634, 0.04504, 0.02538, 1.0)
n22 = _N.new('ShaderNodeTexWave'); n22.name = 'Wave Texture.003'; n22.location = (716, -251)
n22.bands_direction = 'Z'
n22.inputs[1].default_value = 1.26
n23 = _N.new('ShaderNodeMapping'); n23.name = 'Mapping.003'; n23.location = (426, -260)
n23.width = 240
n23.inputs[1].default_value = (0.0, 0.0, 0.13)
n24 = _N.new('ShaderNodeTexCoord'); n24.name = 'Texture Coordinate.003'; n24.location = (216, -277)
n25 = _N.new('ShaderNodeBump'); n25.name = 'Bump'; n25.location = (1140, 89)
n25.inputs[0].default_value = 0.2
n25.inputs[1].default_value = 1.0
n25.inputs[2].default_value = 1.0
n26 = _N.new('ShaderNodeBump'); n26.name = 'Bump.001'; n26.location = (1403, 4)
n26.inputs[1].default_value = 1.0
n26.inputs[2].default_value = 1.0
n27 = _N.new('ShaderNodeValToRGB'); n27.name = 'ColorRamp.002'; n27.location = (1065, -147)
while len(n27.color_ramp.elements) > 1: n27.color_ramp.elements.remove(n27.color_ramp.elements[-1])
n27.color_ramp.elements[0].position = 0.0; n27.color_ramp.elements[0].color = (0.0, 0.0, 0.0, 1.0)
_e = n27.color_ramp.elements.new(0.02727); _e.color = (1.0, 1.0, 1.0, 1.0)
n28 = _N.new('ShaderNodeMix'); n28.name = 'Mix.003'; n28.location = (1178, 453)
n28.data_type = 'RGBA'
n28.blend_type = 'MULTIPLY'
n28.inputs[0].default_value = 0.15
n29 = _N.new('ShaderNodeMix'); n29.name = 'Mix.004'; n29.location = (1398, 400)
n29.data_type = 'RGBA'
n29.blend_type = 'MULTIPLY'
n29.inputs[0].default_value = 1.0
n30 = _N.new('ShaderNodeBsdfPrincipled'); n30.name = 'Principled BSDF'; n30.location = (1676, 407)
n30.distribution = 'GGX'
n30.subsurface_method = 'BURLEY'
n30.inputs[2].default_value = 0.45
n30.inputs[3].default_value = 1.45
n30.inputs[13].default_value = 0.25
n30.inputs[27].default_value = (0.0, 0.0, 0.0, 1.0)
n30.inputs[28].default_value = 1.0
n4.parent = n0
n6.parent = n1
n7.parent = n1
n8.parent = n1
n9.parent = n2
n10.parent = n2
n11.parent = n2
n12.parent = n2
n13.parent = n2
n14.parent = n3
n15.parent = n3
n16.parent = n3
n17.parent = n3
n18.parent = n3
n19.parent = n3
n20.parent = n3
n21.parent = n0
_L.new(n13.outputs[0], n11.inputs[2])
_L.new(n11.outputs[0], n9.inputs[0])
_L.new(n10.outputs[2], n12.inputs[0])
_L.new(n17.outputs[0], n19.inputs[0])
_L.new(n18.outputs[0], n16.inputs[6])
_L.new(n16.outputs[2], n17.inputs[0])
_L.new(n15.outputs[0], n18.inputs[0])
_L.new(n19.outputs[0], n14.inputs[6])
_L.new(n17.outputs[0], n14.inputs[7])
_L.new(n4.outputs[2], n21.inputs[0])
_L.new(n14.outputs[2], n4.inputs[7])
_L.new(n9.outputs[0], n4.inputs[6])
_L.new(n6.outputs[0], n7.inputs[0])
_L.new(n7.outputs[0], n8.inputs[0])
_L.new(n8.outputs[0], n28.inputs[7])
_L.new(n21.outputs[0], n28.inputs[6])
_L.new(n21.outputs[0], n25.inputs[3])
_L.new(n12.outputs[0], n13.inputs[0])
_L.new(n20.outputs[2], n15.inputs[0])
_L.new(n20.outputs[2], n16.inputs[7])
_L.new(n28.outputs[2], n29.inputs[6])
_L.new(n25.outputs[0], n26.inputs[4])
_L.new(n22.outputs[0], n27.inputs[0])
_L.new(n23.outputs[0], n22.inputs[0])
_L.new(n24.outputs[3], n23.inputs[0])
_L.new(n26.outputs[0], n30.inputs[5])
_L.new(n27.outputs[0], n26.inputs[3])
_L.new(n29.outputs[2], n30.inputs[0])
_L.new(n27.outputs[0], n29.inputs[7])
_L.new(n30.outputs[0], n5.inputs[0])
n5.is_active_output = True

# ---- world
world_world = bpy.data.worlds.new('World'); scene.world = world_world
world_world.use_nodes = True; world_world.node_tree.nodes.clear()
_N = world_world.node_tree.nodes; _L = world_world.node_tree.links
n0 = _N.new('ShaderNodeOutputWorld'); n0.name = 'World Output'; n0.location = (300, 300)
n1 = _N.new('ShaderNodeBackground'); n1.name = 'Background'; n1.location = (10, 300)
n2 = _N.new('ShaderNodeTexEnvironment'); n2.name = 'Environment Texture'; n2.location = (-280, 280)
n2.image = img_forest_exr
_L.new(n1.outputs[0], n0.inputs[0])
_L.new(n2.outputs[0], n1.inputs[0])
n0.is_active_output = True
world_world.color = (0.05088, 0.05088, 0.05088)
world_world.use_sun_shadow = False
world_world.sun_shadow_jitter_overblur = 0.0

# ---- cameras
cam_camera = bpy.data.cameras.new('Camera')
cam_camera.clip_end = 100.0
cam_camera.ortho_scale = 7.314

# ---- lights
light_light = bpy.data.lights.new('Light', 'POINT')
light_light.transmission_factor = 0.0
light_light.energy = 1000.0
light_light.shadow_soft_size = 0.1
light_light.shadow_maximum_resolution = 0.006
light_light.use_absolute_resolution = True

# ---- meshes
me_cube_006 = bpy.data.meshes.new('Cube.006')
me_cube_006.from_pydata([(-1.828, -0.06126, 0.0578), (-1.828, -0.07523, 0.05346), (-1.828, 0.05257, 0.0578), (-1.828, 0.06965, 0.04959), (1.82, -0.06126, 0.0578), (1.82, -0.08102, 0.05589), (1.82, -0.07523, 0.05724), (1.82, 0.07233, 0.05141), (1.82, 0.05257, 0.0578), (1.82, 0.06654, 0.05543), (-0.1135, -0.06126, 0.02506), (-0.1135, -0.08102, 0.001233), (-0.1135, -0.07523, 0.01808), (-0.1135, 0.07233, 0.001233), (-0.1135, 0.05257, 0.02506), (-0.1135, 0.06654, 0.01808), (-0.133, -0.06126, 0.0578), (-0.133, -0.07523, 0.04959), (-0.133, 0.05257, 0.0578), (-0.133, 0.07233, 0.02976), (-0.133, 0.06654, 0.04959), (-0.09494, -0.08102, 0.02976), (-0.09494, -0.06126, 0.0578), (-0.09494, -0.07523, 0.04959), (-0.09494, 0.05257, 0.0578), (-0.09494, 0.07233, 0.02976), (-0.09494, 0.06654, 0.04959), (-1.828, 0.07233, 0.02976), (-1.624, -0.08083, -0.1453), (-1.625, -0.06645, -0.1599), (-1.624, -0.0767, -0.1556), (-1.624, 0.07233, -0.1453), (-1.625, 0.05776, -0.1599), (-1.624, 0.06806, -0.1556), (1.697, 0.07233, -0.1453), (1.699, 0.05776, -0.1599), (1.698, 0.06806, -0.1556), (1.697, -0.08102, -0.1453), (1.699, -0.06645, -0.1599), (1.698, -0.07675, -0.1556), (1.82, -0.08102, -0.1171), (1.82, -0.06645, -0.132), (1.82, -0.07675, -0.1276), (-1.828, -0.06645, -0.144), (-1.828, -0.08059, -0.1294), (-1.828, -0.07663, -0.1398), (1.82, 0.05776, -0.132), (1.82, 0.07233, -0.1171), (1.82, 0.06806, -0.1276), (-1.828, 0.07233, -0.1294), (-1.828, 0.05776, -0.144), (-1.828, 0.06806, -0.1398)], [], [(35, 38, 29, 32), (46, 48, 47, 7, 9, 8, 4, 6, 5, 40, 42, 41), (29, 43, 50, 32), (43, 45, 44, 1, 0, 2, 3, 27, 49, 51, 50), (35, 46, 41, 38), (1, 17, 16, 0), (8, 24, 22, 4), (22, 24, 14, 10), (14, 18, 16, 10), (9, 26, 24, 8), (27, 3, 20, 19), (22, 10, 12, 23), (23, 12, 11, 21), (25, 13, 15, 26), (26, 15, 14, 24), (2, 18, 20, 3), (18, 2, 0, 16), (17, 11, 12), (17, 12, 10, 16), (18, 14, 15, 20), (20, 15, 13, 19), (22, 23, 6, 4), (23, 21, 5, 6), (7, 25, 26, 9), (27, 19, 13, 25, 7, 47, 34, 31, 49), (28, 44, 45, 30), (30, 45, 43, 29), (46, 35, 36, 48), (48, 36, 34, 47), (40, 37, 39, 42), (42, 39, 38, 41), (49, 31, 33, 51), (51, 33, 32, 50), (37, 28, 30, 39), (39, 30, 29, 38), (35, 32, 33, 36), (36, 33, 31, 34), (44, 28, 37, 40, 5, 21, 11, 17, 1)])
me_cube_006.polygons.foreach_set('use_smooth', [True] * 38)
_uv = me_cube_006.uv_layers.new(name='UVMap')
_uv.uv.foreach_set('vector', [0.5417, 0.5238, 0.5417, 0.7262, 0.5417, 0.02376, 0.5417, 0.2262, 0.5477, 0.5238, 0.5483, 0.5023, 0.554, 0.5, 0.6243, 0.5, 0.6249, 0.5031, 0.625, 0.5322, 0.625, 0.7178, 0.6249, 0.7469, 0.6243, 0.75, 0.5538, 0.75, 0.5483, 0.7477, 0.5477, 0.7262, 0.5417, 0.02376, 0.5477, 0.02376, 0.5477, 0.2262, 0.5417, 0.2262, 0.5477, 0.02376, 0.5542, 0.02039, 0.5719, 0.05525, 0.875, 0.7469, 0.875, 0.7178, 0.875, 0.5322, 0.875, 0.5015, 0.6143, 0.25, 0.5533, 0.25, 0.5488, 0.2489, 0.5477, 0.2262, 0.5417, 0.5238, 0.5477, 0.5238, 0.5477, 0.7262, 0.5417, 0.7262, 0.875, 0.7469, 0.7587, 0.75, 0.7589, 0.7178, 0.875, 0.7178, 0.625, 0.5322, 0.7558, 0.5322, 0.7558, 0.7178, 0.625, 0.7178, 0.7558, 0.7178, 0.7558, 0.5322, 0.7575, 0.5322, 0.7575, 0.7178, 0.7575, 0.5322, 0.7589, 0.5322, 0.7589, 0.7178, 0.7575, 0.7178, 0.6249, 0.5031, 0.756, 0.5, 0.7558, 0.5322, 0.625, 0.5322, 0.6901, 0.3242, 0.875, 0.5015, 0.7587, 0.5, 0.7309, 0.4833, 0.7558, 0.7178, 0.7575, 0.7178, 0.7575, 0.75, 0.756, 0.75, 0.756, 0.75, 0.7575, 0.75, 0.7297, 0.7665, 0.7282, 0.7662, 0.7282, 0.4838, 0.7297, 0.4835, 0.7575, 0.5, 0.756, 0.5, 0.756, 0.5, 0.7575, 0.5, 0.7575, 0.5322, 0.7558, 0.5322, 0.875, 0.5322, 0.7589, 0.5322, 0.7587, 0.5, 0.875, 0.5031, 0.7589, 0.5322, 0.875, 0.5322, 0.875, 0.7178, 0.7589, 0.7178, 0.7587, 0.75, 0.7297, 0.7665, 0.7575, 0.75, 0.7587, 0.75, 0.7575, 0.75, 0.7575, 0.7178, 0.7589, 0.7178, 0.7589, 0.5322, 0.7575, 0.5322, 0.7575, 0.5, 0.7587, 0.5, 0.7587, 0.5, 0.7575, 0.5, 0.7297, 0.4835, 0.7309, 0.4833, 0.7558, 0.7178, 0.756, 0.75, 0.6249, 0.7469, 0.625, 0.7178, 0.756, 0.75, 0.7282, 0.7662, 0.6243, 0.75, 0.6249, 0.7469, 0.6243, 0.5, 0.7282, 0.4838, 0.756, 0.5, 0.6249, 0.5031, 0.6901, 0.3242, 0.7309, 0.4833, 0.7297, 0.4835, 0.7282, 0.4838, 0.6243, 0.5, 0.554, 0.5, 0.5476, 0.4994, 0.5532, 0.2575, 0.5597, 0.2562, 0.5626, 0.983, 0.5719, 0.9813, 0.5477, 1.0, 0.5417, 1.0, 0.5417, 0.0, 0.5477, 0.0, 0.5477, 0.02376, 0.5417, 0.02376, 0.5477, 0.5238, 0.5417, 0.5238, 0.5417, 0.5, 0.5483, 0.5023, 0.5483, 0.5023, 0.5417, 0.5, 0.5476, 0.4994, 0.554, 0.5, 0.5538, 0.75, 0.5476, 0.7506, 0.5417, 0.75, 0.5483, 0.7477, 0.5483, 0.7477, 0.5417, 0.75, 0.5417, 0.7262, 0.5477, 0.7262, 0.5597, 0.2562, 0.5532, 0.2575, 0.5417, 0.25, 0.5488, 0.2489, 0.5488, 0.2489, 0.5417, 0.25, 0.5417, 0.2262, 0.5477, 0.2262, 0.5476, 0.7506, 0.5626, 0.983, 0.5417, 1.0, 0.5417, 0.75, 0.5417, 0.7499, 0.5417, 3.737e-05, 0.5417, 0.02376, 0.5417, 0.7262, 0.5417, 0.5238, 0.5417, 0.2262, 0.5417, 0.25, 0.5417, 0.5, 0.5417, 0.5, 0.5417, 0.25, 0.5532, 0.2575, 0.5476, 0.4994, 0.5719, 0.9813, 0.5626, 0.983, 0.5476, 0.7506, 0.5538, 0.75, 0.6243, 0.75, 0.7282, 0.7662, 0.7297, 0.7665, 0.7587, 0.75, 0.875, 0.7469])
me_cube_006.materials.append(mat_wood_002)
me_cube_006.use_remesh_fix_poles = True
me_cube_006.use_remesh_preserve_attributes = False
me_cube_006.use_mirror_vertex_groups = False
me_cube_006.update()
me_cube_004 = bpy.data.meshes.new('Cube.004')
me_cube_004.from_pydata([(-1.623, -0.07968, -0.06378), (-1.623, 0.07367, -0.06378), (1.7, 0.07367, -0.06378), (1.7, -0.07968, -0.06378), (1.822, -0.07968, -0.03592), (1.822, -0.07968, -0.1237), (-1.827, -0.07968, -0.04795), (-1.827, -0.07968, -0.07961), (1.822, 0.07367, -0.03592), (1.822, 0.07367, -0.1237), (-1.827, 0.07367, -0.04795), (-1.827, 0.07367, -0.07961), (-1.827, -0.05993, 0.1539), (-1.827, -0.0739, 0.1495), (-1.827, 0.05391, 0.1539), (-1.827, 0.07098, 0.1457), (1.822, -0.05993, 0.1539), (1.822, -0.07968, 0.152), (1.822, -0.0739, 0.1533), (1.822, 0.07367, 0.1475), (1.822, 0.05391, 0.1539), (1.822, 0.06788, 0.1515), (-0.1123, -0.05993, 0.1211), (-0.1123, -0.07968, 0.09732), (-0.1123, -0.0739, 0.1142), (-0.1123, 0.07367, 0.09732), (-0.1123, 0.05391, 0.1211), (-0.1123, 0.06788, 0.1142), (-0.1318, -0.05993, 0.1539), (-0.1318, -0.0739, 0.1457), (-0.1318, 0.05391, 0.1539), (-0.1318, 0.07367, 0.1258), (-0.1318, 0.06788, 0.1457), (-0.09378, -0.07968, 0.1258), (-0.09378, -0.05993, 0.1539), (-0.09378, -0.0739, 0.1457), (-0.09378, 0.05391, 0.1539), (-0.09378, 0.07367, 0.1258), (-0.09378, 0.06788, 0.1457), (-1.827, 0.07367, 0.1258), (1.822, -0.07968, -0.2454), (1.822, -0.06002, -0.2633), (1.822, -0.07392, -0.2581), (-1.827, -0.06002, -0.2633), (-1.827, -0.07968, -0.2397), (-1.827, -0.07392, -0.2564), (1.822, 0.054, -0.2633), (1.822, 0.07367, -0.2454), (1.822, 0.06791, -0.2581), (-1.827, 0.07367, -0.2397), (-1.827, 0.054, -0.2633), (-1.827, 0.06791, -0.2564)], [], [(0, 6, 10, 1), (2, 8, 4, 3), (9, 2, 3, 5), (7, 0, 1, 11), (6, 0, 3, 4, 17, 33, 23, 29, 13), (1, 2, 9, 47, 49, 11), (41, 43, 50, 46), (8, 19, 21, 20, 16, 18, 17, 4), (6, 13, 12, 14, 15, 39, 10), (39, 31, 25, 37, 19, 8, 2, 1, 10), (13, 29, 28, 12), (20, 36, 34, 16), (34, 36, 26, 22), (26, 30, 28, 22), (21, 38, 36, 20), (39, 15, 32, 31), (34, 22, 24, 35), (35, 24, 23, 33), (37, 25, 27, 38), (38, 27, 26, 36), (14, 30, 32, 15), (30, 14, 12, 28), (29, 23, 24), (29, 24, 22, 28), (30, 26, 27, 32), (32, 27, 25, 31), (34, 35, 18, 16), (35, 33, 17, 18), (19, 37, 38, 21), (43, 45, 44, 7, 11, 49, 51, 50), (46, 48, 47, 9, 5, 40, 42, 41), (43, 41, 42, 45), (45, 42, 40, 44), (46, 50, 51, 48), (48, 51, 49, 47), (40, 5, 3, 0, 7, 44)])
me_cube_004.polygons.foreach_set('use_smooth', [True] * 36)
_uv = me_cube_004.uv_layers.new(name='UVMap')
_uv.uv.foreach_set('vector', [0.5417, 0.0, 0.5477, 0.0, 0.5477, 0.25, 0.5417, 0.25, 0.5417, 0.5, 0.5477, 0.5, 0.5477, 0.75, 0.5417, 0.75, 0.5356, 0.5, 0.5417, 0.5, 0.5417, 0.75, 0.5356, 0.75, 0.5356, 0.0, 0.5417, 0.0, 0.5417, 0.25, 0.5356, 0.25, 0.5477, 1.0, 0.5417, 1.0, 0.5417, 0.75, 0.5477, 0.75, 0.6243, 0.75, 0.7282, 0.7662, 0.7297, 0.7665, 0.7587, 0.75, 0.875, 0.7469, 0.5417, 0.25, 0.5417, 0.5, 0.5356, 0.5, 0.4743, 0.5, 0.4743, 0.25, 0.5356, 0.25, 0.4653, 0.7179, 0.4653, 0.03206, 0.4653, 0.2179, 0.4653, 0.5321, 0.5477, 0.5, 0.6243, 0.5, 0.6249, 0.5031, 0.625, 0.5322, 0.625, 0.7178, 0.6249, 0.7469, 0.6243, 0.75, 0.5477, 0.75, 0.5477, 0.0, 0.875, 0.7469, 0.875, 0.7178, 0.875, 0.5322, 0.875, 0.5015, 0.6143, 0.25, 0.5477, 0.25, 0.6901, 0.3242, 0.7309, 0.4833, 0.7297, 0.4835, 0.7282, 0.4838, 0.6243, 0.5, 0.5477, 0.5, 0.5417, 0.5, 0.5417, 0.25, 0.5477, 0.25, 0.875, 0.7469, 0.7587, 0.75, 0.7589, 0.7178, 0.875, 0.7178, 0.625, 0.5322, 0.7558, 0.5322, 0.7558, 0.7178, 0.625, 0.7178, 0.7558, 0.7178, 0.7558, 0.5322, 0.7575, 0.5322, 0.7575, 0.7178, 0.7575, 0.5322, 0.7589, 0.5322, 0.7589, 0.7178, 0.7575, 0.7178, 0.6249, 0.5031, 0.756, 0.5, 0.7558, 0.5322, 0.625, 0.5322, 0.6901, 0.3242, 0.875, 0.5015, 0.7587, 0.5, 0.7309, 0.4833, 0.7558, 0.7178, 0.7575, 0.7178, 0.7575, 0.75, 0.756, 0.75, 0.756, 0.75, 0.7575, 0.75, 0.7297, 0.7665, 0.7282, 0.7662, 0.7282, 0.4838, 0.7297, 0.4835, 0.7575, 0.5, 0.756, 0.5, 0.756, 0.5, 0.7575, 0.5, 0.7575, 0.5322, 0.7558, 0.5322, 0.875, 0.5322, 0.7589, 0.5322, 0.7587, 0.5, 0.875, 0.5031, 0.7589, 0.5322, 0.875, 0.5322, 0.875, 0.7178, 0.7589, 0.7178, 0.7587, 0.75, 0.7297, 0.7665, 0.7575, 0.75, 0.7587, 0.75, 0.7575, 0.75, 0.7575, 0.7178, 0.7589, 0.7178, 0.7589, 0.5322, 0.7575, 0.5322, 0.7575, 0.5, 0.7587, 0.5, 0.7587, 0.5, 0.7575, 0.5, 0.7297, 0.4835, 0.7309, 0.4833, 0.7558, 0.7178, 0.756, 0.75, 0.6249, 0.7469, 0.625, 0.7178, 0.756, 0.75, 0.7282, 0.7662, 0.6243, 0.75, 0.6249, 0.7469, 0.6243, 0.5, 0.7282, 0.4838, 0.756, 0.5, 0.6249, 0.5031, 0.4653, 0.03206, 0.4679, 0.00939, 0.4743, 0.0, 0.5356, 0.0, 0.5356, 0.25, 0.4743, 0.25, 0.4662, 0.2469, 0.4653, 0.2179, 0.4653, 0.5321, 0.4662, 0.5031, 0.4743, 0.5, 0.5356, 0.5, 0.5356, 0.75, 0.4743, 0.75, 0.4679, 0.7406, 0.4653, 0.7179, 0.4653, 0.03206, 0.4653, 0.7179, 0.4653, 0.75, 0.4653, 0.0, 0.4653, 1.0, 0.4653, 0.75, 0.4743, 0.75, 0.4743, 1.0, 0.4653, 0.5321, 0.4653, 0.2179, 0.4662, 0.2469, 0.4662, 0.5031, 0.4662, 0.5031, 0.4662, 0.2469, 0.4743, 0.25, 0.4743, 0.5, 0.4743, 0.75, 0.5356, 0.75, 0.5417, 0.75, 0.5417, 1.0, 0.5356, 1.0, 0.4743, 1.0])
me_cube_004.materials.append(mat_wood_001)
me_cube_004.use_remesh_fix_poles = True
me_cube_004.use_remesh_preserve_attributes = False
me_cube_004.use_mirror_vertex_groups = False
me_cube_004.update()
me_cube_001 = bpy.data.meshes.new('Cube.001')
me_cube_001.from_pydata([(-1.368, -0.07667, -0.1337), (-1.652, -0.07667, 0.084), (-1.652, 0.07667, 0.084), (-1.368, 0.07667, -0.1337), (1.444, 0.07667, 0.084), (1.619, 0.07667, -0.1337), (1.444, -0.07667, 0.084), (1.619, -0.07667, -0.1337), (1.793, -0.07667, 0.1708), (1.793, -0.07667, 0.02411), (-1.856, -0.07667, 0.09983), (-1.856, -0.07667, 0.06817), (1.793, 0.07667, 0.1708), (1.793, 0.07667, 0.02411), (-1.856, 0.07667, 0.09983), (-1.856, 0.07667, 0.06817), (1.793, -0.07667, -0.2021), (1.793, -0.07667, -0.1155), (-1.856, -0.07667, -0.1532), (-1.856, -0.07667, -0.1155), (1.793, 0.07667, -0.2021), (1.793, 0.07667, -0.1155), (-1.856, 0.07667, -0.1532), (-1.856, 0.07667, -0.1155), (-1.856, -0.07667, 0.2868), (-1.856, 0.07667, 0.2868), (1.793, 0.07667, 0.2868), (1.793, -0.07667, 0.2868), (-1.719, -0.07667, 0.2681), (-1.719, 0.07667, 0.2681), (1.793, 0.07667, 0.2681), (1.793, -0.07667, 0.2681), (-1.856, -0.07667, 0.2598), (-1.856, 0.07667, 0.2598), (1.793, 0.07667, 0.2598), (1.793, -0.07667, 0.2598), (-0.1411, 0.07667, -0.1337), (-0.1411, 0.07667, 0.084), (-1.368, -0.07667, 0.084), (-1.368, 0.07667, 0.084), (-0.1411, -0.07667, 0.084), (-0.1411, -0.07667, -0.1337), (-0.1606, -0.07667, 0.084), (-0.1606, -0.07667, -0.1337), (-0.1606, 0.07667, -0.1337), (-0.1606, 0.07667, 0.084), (-0.1226, -0.07667, 0.084), (-0.1226, -0.07667, -0.1337), (-0.1226, 0.07667, 0.084), (-0.1226, 0.07667, -0.1337), (0.5317, -0.07667, -0.1337), (0.5317, -0.07667, 0.084), (0.5546, -0.07667, 0.084), (0.5546, -0.07667, -0.1337), (0.615, -0.07667, -0.1337), (0.615, -0.07667, 0.084), (0.5317, 0.07667, -0.1337), (0.5317, 0.07667, 0.084), (0.5546, 0.07667, 0.084), (0.5546, 0.07667, -0.1337), (0.615, 0.07667, 0.084), (0.615, 0.07667, -0.1337), (-1.856, -0.05692, -0.3513), (-1.856, -0.07667, -0.3258), (-1.856, -0.07089, -0.3439), (-1.856, -0.07667, 0.2998), (-1.856, -0.05692, 0.3017), (-1.856, -0.07089, 0.3011), (-1.856, 0.07667, -0.3258), (-1.856, 0.05692, -0.3513), (-1.856, 0.07089, -0.3439), (-1.856, 0.05692, 0.3017), (-1.856, 0.07667, 0.2998), (-1.856, 0.07089, 0.3011), (1.793, -0.07667, -0.3321), (1.793, -0.05692, -0.3513), (1.793, -0.07089, -0.3457), (1.793, -0.05692, 0.3017), (1.793, -0.07667, 0.2998), (1.793, -0.07089, 0.3011), (1.793, 0.05692, -0.3513), (1.793, 0.07667, -0.3321), (1.793, 0.07089, -0.3457), (1.793, 0.07667, 0.2998), (1.793, 0.05692, 0.3017), (1.793, 0.07089, 0.3011), (-1.368, -0.05692, -0.3513), (-1.368, -0.07667, -0.3233), (-1.368, -0.07089, -0.3431), (-1.368, -0.05692, 0.3017), (-1.368, -0.07089, 0.2935), (-1.368, 0.05692, 0.3017), (-1.368, 0.07667, 0.2736), (-1.368, 0.07089, 0.2935), (-1.368, 0.07667, -0.3233), (-1.368, 0.05692, -0.3513), (-1.368, 0.07089, -0.3431), (-0.1411, -0.05692, 0.2689), (-0.1411, -0.07667, 0.2451), (-0.1411, -0.07089, 0.2619), (-0.1411, 0.07667, 0.2451), (-0.1411, 0.05692, 0.2689), (-0.1411, 0.07089, 0.2619), (-0.1411, -0.07667, -0.3233), (-0.1411, -0.05692, -0.3513), (-0.1411, -0.07089, -0.3431), (-0.1411, 0.07667, -0.3233), (-0.1411, 0.05692, -0.3513), (-0.1411, 0.07089, -0.3431), (-0.1606, -0.07667, 0.2736), (-0.1606, -0.05692, 0.3017), (-0.1606, -0.07089, 0.2935), (-0.1606, 0.05692, 0.3017), (-0.1606, 0.07667, 0.2736), (-0.1606, 0.07089, 0.2935), (-0.1606, -0.05692, -0.3513), (-0.1606, -0.07667, -0.3233), (-0.1606, -0.07089, -0.3431), (-0.1606, 0.05692, -0.3513), (-0.1606, 0.07667, -0.3233), (-0.1606, 0.07089, -0.3431), (-0.1226, -0.07667, 0.2736), (-0.1226, -0.05692, 0.3017), (-0.1226, -0.07089, 0.2935), (-0.1226, -0.05692, -0.3513), (-0.1226, -0.07667, -0.3233), (-0.1226, -0.07089, -0.3431), (-0.1226, 0.05692, 0.3017), (-0.1226, 0.07667, 0.2736), (-0.1226, 0.07089, 0.2935), (-0.1226, 0.05692, -0.3513), (-0.1226, 0.07667, -0.3233), (-0.1226, 0.07089, -0.3431), (0.5317, -0.07667, 0.2736), (0.5317, -0.05692, 0.3017), (0.5317, -0.07089, 0.2935), (0.5317, -0.05692, -0.3513), (0.5317, -0.07667, -0.3233), (0.5317, -0.07089, -0.3431), (0.5546, -0.07667, 0.2736), (0.5546, -0.05692, 0.3017), (0.5546, -0.07089, 0.2935), (0.5546, -0.05692, -0.2486), (0.5546, -0.07667, -0.2338), (0.5546, -0.07089, -0.2443), (0.615, -0.07667, 0.2736), (0.615, -0.05692, 0.3017), (0.615, -0.07089, 0.2935), (0.615, -0.05692, -0.3513), (0.615, -0.07667, -0.3233), (0.615, -0.07089, -0.3431), (0.615, 0.07667, 0.2736), (0.615, 0.05692, 0.3017), (0.615, 0.07089, 0.2935), (0.5546, 0.07667, 0.2736), (0.5546, 0.05692, 0.3017), (0.5546, 0.07089, 0.2935), (0.5317, 0.05692, 0.3017), (0.5317, 0.07667, 0.2736), (0.5317, 0.07089, 0.2935), (0.5317, 0.07667, -0.3233), (0.5317, 0.05692, -0.3513), (0.5317, 0.07089, -0.3431), (0.5546, 0.07667, -0.2338), (0.5546, 0.05692, -0.2486), (0.5546, 0.07089, -0.2443), (0.615, 0.07667, -0.3233), (0.615, 0.05692, -0.3513), (0.615, 0.07089, -0.3431), (-1.368, -0.07667, 0.2681)], [], [(1, 10, 14, 2), (4, 12, 8, 6), (20, 5, 7, 16), (13, 4, 6, 9), (18, 0, 3, 22), (11, 1, 2, 15), (5, 21, 17, 7), (38, 169, 28, 32, 10, 1), (145, 55, 6, 8, 35, 31, 27, 78), (0, 19, 23, 3), (54, 149, 74, 16, 7), (19, 11, 15, 23), (21, 13, 9, 17), (87, 0, 18, 63), (28, 24, 25, 29), (30, 26, 27, 31), (34, 30, 31, 35), (32, 28, 29, 33), (10, 32, 33, 14), (12, 34, 35, 8), (68, 22, 3, 94), (62, 64, 63, 18, 22, 68, 70, 69), (23, 15, 2, 39, 3), (0, 38, 1, 11, 19), (91, 71, 66, 89), (24, 65, 67, 66, 71, 73, 72, 25), (148, 167, 80, 75), (25, 72, 92, 39, 2, 14, 33, 29), (98, 109, 42, 40), (42, 38, 0, 43), (36, 106, 119, 44), (41, 47, 46, 40), (112, 91, 89, 110), (26, 83, 85, 84, 77, 79, 78, 27), (113, 45, 39, 92), (100, 37, 45, 113), (43, 116, 103, 41), (41, 103, 125, 47), (45, 44, 3, 39), (134, 157, 127, 122), (122, 127, 101, 97), (115, 118, 107, 104), (44, 119, 94, 3), (37, 48, 49, 36), (107, 130, 124, 104), (106, 36, 49, 131), (37, 36, 44, 45), (98, 40, 46, 121), (37, 100, 128, 48), (86, 95, 118, 115), (40, 42, 43, 41), (48, 128, 158, 57), (46, 47, 50, 51), (124, 130, 161, 136), (101, 112, 110, 97), (47, 125, 137, 50), (140, 155, 157, 134), (49, 48, 57, 56), (131, 49, 56, 160), (146, 152, 155, 140), (51, 50, 53, 52), (136, 161, 164, 142), (52, 53, 54, 55), (142, 164, 167, 148), (58, 154, 151, 60), (166, 61, 5, 20, 81), (84, 152, 146, 77), (55, 54, 7, 17, 9, 6), (139, 52, 55, 145), (133, 51, 52, 139), (121, 46, 51, 133), (56, 57, 58, 59), (160, 56, 59, 163), (163, 59, 61, 166), (59, 58, 60, 61), (57, 158, 154, 58), (60, 151, 83, 26, 30, 34, 12, 4), (61, 60, 4, 13, 21, 5), (0, 87, 116, 43), (80, 82, 81, 20, 16, 74, 76, 75), (53, 143, 149, 54), (50, 137, 143, 53), (62, 86, 88, 64), (64, 88, 87, 63), (90, 169, 38, 42, 109, 111), (67, 90, 89, 66), (71, 91, 93, 73), (73, 93, 92, 72), (68, 94, 96, 70), (70, 96, 95, 69), (122, 97, 99, 123), (123, 99, 98, 121), (128, 100, 102, 129), (129, 102, 101, 127), (125, 103, 105, 126), (126, 105, 104, 124), (119, 106, 108, 120), (120, 108, 107, 118), (28, 169, 90, 67, 65, 24), (90, 111, 110, 89), (91, 112, 114, 93), (93, 114, 113, 92), (86, 115, 117, 88), (88, 117, 116, 87), (94, 119, 120, 96), (96, 120, 118, 95), (134, 122, 123, 135), (135, 123, 121, 133), (137, 125, 126, 138), (138, 126, 124, 136), (158, 128, 129, 159), (159, 129, 127, 157), (161, 130, 132, 162), (162, 132, 131, 160), (109, 98, 99, 111), (111, 99, 97, 110), (112, 101, 102, 114), (114, 102, 100, 113), (115, 104, 105, 117), (117, 105, 103, 116), (130, 107, 108, 132), (132, 108, 106, 131), (140, 134, 135, 141), (141, 135, 133, 139), (143, 137, 138, 144), (144, 138, 136, 142), (146, 140, 141, 147), (147, 141, 139, 145), (149, 143, 144, 150), (150, 144, 142, 148), (77, 146, 147, 79), (79, 147, 145, 78), (74, 149, 150, 76), (76, 150, 148, 75), (83, 151, 153, 85), (85, 153, 152, 84), (151, 154, 156, 153), (153, 156, 155, 152), (154, 158, 159, 156), (156, 159, 157, 155), (164, 161, 162, 165), (165, 162, 160, 163), (167, 164, 165, 168), (168, 165, 163, 166), (80, 167, 168, 82), (82, 168, 166, 81), (69, 95, 86, 62)])
me_cube_001.polygons.foreach_set('use_smooth', [True] * 147)
_uv = me_cube_001.uv_layers.new(name='UVMap')
_uv.uv.foreach_set('vector', [0.552, 0.2293, 0.552, 0.285, 0.5099, 0.285, 0.5099, 0.2293, 0.4711, 0.5521, 0.4711, 0.4564, 0.5131, 0.4564, 0.5131, 0.5521, 0.5551, 0.4831, 0.5551, 0.5311, 0.5131, 0.5311, 0.5131, 0.4831, 0.552, 0.1335, 0.552, 0.2293, 0.5099, 0.2293, 0.5099, 0.1335, 0.5099, 0.1335, 0.5099, 0.0, 0.552, 0.0, 0.552, 0.1335, 0.5131, 0.3785, 0.5131, 0.3228, 0.5551, 0.3228, 0.5551, 0.3785, 0.3934, 0.5726, 0.3934, 0.5249, 0.4354, 0.5249, 0.4354, 0.5726, 0.1177, 0.8664, 0.1682, 0.8664, 0.1682, 0.9624, 0.1659, 1.0, 0.1221, 1.0, 0.1177, 0.9443, 0.1697, 0.3228, 0.1178, 0.3228, 0.1178, 0.09557, 0.1415, 0.0, 0.1659, 0.0, 0.1682, 0.0, 0.1733, 0.0, 0.1769, 0.0, 0.5131, 0.3228, 0.5131, 0.4564, 0.4711, 0.4564, 0.4711, 0.3228, 0.0581, 0.3228, 0.006125, 0.3228, 0.003709, 0.0, 0.03933, 0.0, 0.0581, 0.04764, 0.5551, 0.4328, 0.5551, 0.4831, 0.5131, 0.4831, 0.5131, 0.4328, 0.4705, 0.5066, 0.4322, 0.5066, 0.4322, 0.4646, 0.4705, 0.4646, 0.006122, 0.8664, 0.05809, 0.8664, 0.05273, 1.0, 0.005431, 1.0, 0.5895, 0.08406, 0.552, 0.08406, 0.552, 0.04203, 0.5895, 0.04203, 0.5786, 0.1261, 0.5838, 0.1261, 0.5838, 0.1681, 0.5786, 0.1681, 0.5763, 0.1261, 0.5786, 0.1261, 0.5786, 0.1681, 0.5763, 0.1681, 0.552, 0.08406, 0.5895, 0.08406, 0.5895, 0.1261, 0.552, 0.1261, 0.5551, 0.5311, 0.5551, 0.5749, 0.5131, 0.5749, 0.5131, 0.5311, 0.552, 0.1261, 0.5763, 0.1261, 0.5763, 0.1681, 0.552, 0.1681, 0.1827, 3.576e-07, 0.23, 3.576e-07, 0.2353, 0.1336, 0.1834, 0.1336, 0.5185, 0.4328, 0.5147, 0.4307, 0.5131, 0.4258, 0.5131, 0.3785, 0.5551, 0.3785, 0.5551, 0.4258, 0.5536, 0.4307, 0.5497, 0.4328, 0.2403, 3.576e-07, 0.2906, 3.576e-07, 0.295, 0.05574, 0.295, 0.1336, 0.2353, 0.1336, 0.05809, 0.8664, 0.1177, 0.8664, 0.1177, 0.9443, 0.1134, 1.0, 0.06306, 1.0, 0.4672, 0.331, 0.4672, 0.4646, 0.436, 0.4646, 0.436, 0.331, 0.5551, 0.3228, 0.5587, 0.3228, 0.559, 0.3244, 0.5592, 0.3282, 0.5592, 0.3594, 0.559, 0.3633, 0.5587, 0.3649, 0.5551, 0.3649, 0.5061, 0.3228, 0.4749, 0.3228, 0.4749, 6.795e-06, 0.5061, 6.795e-06, 0.3505, 3.576e-07, 0.3541, 3.576e-07, 0.3469, 0.1336, 0.295, 0.1336, 0.295, 0.05574, 0.2993, 3.576e-07, 0.3431, 3.576e-07, 0.3454, 0.03756, 0.1619, 0.5301, 0.1697, 0.5354, 0.1177, 0.5354, 0.1177, 0.5301, 0.1177, 0.5354, 0.1177, 0.8664, 0.05809, 0.8664, 0.05809, 0.5354, 0.2353, 0.4699, 0.1834, 0.4699, 0.1834, 0.4646, 0.2353, 0.4646, 0.05809, 0.5301, 0.05809, 0.525, 0.1177, 0.525, 0.1177, 0.5301, 0.4672, 3.818e-05, 0.4672, 0.331, 0.436, 0.331, 0.436, 3.842e-05, 0.5838, 0.1261, 0.5873, 0.1261, 0.5877, 0.1277, 0.5878, 0.1315, 0.5878, 0.1627, 0.5877, 0.1665, 0.5873, 0.1681, 0.5838, 0.1681, 0.3469, 0.4646, 0.295, 0.4646, 0.295, 0.1336, 0.3469, 0.1336, 0.3391, 0.4699, 0.295, 0.4699, 0.295, 0.4646, 0.3469, 0.4646, 0.05809, 0.5354, 0.006124, 0.5354, 0.006124, 0.5301, 0.05809, 0.5301, 0.05809, 0.5301, 0.006124, 0.5301, 0.006124, 0.525, 0.05809, 0.525, 0.295, 0.4646, 0.2353, 0.4646, 0.2353, 0.1336, 0.295, 0.1336, 0.4284, 0.1793, 0.3972, 0.1793, 0.3972, 0.0, 0.4284, 0.0, 0.5628, 0.2108, 0.5628, 0.242, 0.5539, 0.242, 0.5539, 0.2108, 0.3583, 0.4646, 0.3895, 0.4646, 0.3895, 0.4699, 0.3583, 0.4699, 0.2353, 0.4646, 0.1834, 0.4646, 0.1834, 0.1336, 0.2353, 0.1336, 0.295, 0.4699, 0.295, 0.475, 0.2353, 0.475, 0.2353, 0.4699, 0.3895, 0.4699, 0.3895, 0.475, 0.3583, 0.475, 0.3583, 0.4699, 0.1834, 0.4699, 0.2353, 0.4699, 0.2353, 0.475, 0.1834, 0.475, 0.295, 0.4699, 0.2353, 0.4699, 0.2353, 0.4646, 0.295, 0.4646, 0.1619, 0.5301, 0.1177, 0.5301, 0.1177, 0.525, 0.1697, 0.525, 0.295, 0.4699, 0.3391, 0.4699, 0.3469, 0.475, 0.295, 0.475, 0.3583, 0.1336, 0.3895, 0.1336, 0.3895, 0.4646, 0.3583, 0.4646, 0.1177, 0.5301, 0.1177, 0.5354, 0.05809, 0.5354, 0.05809, 0.5301, 0.295, 0.475, 0.3469, 0.475, 0.3469, 0.6543, 0.295, 0.6543, 0.1177, 0.525, 0.05809, 0.525, 0.0581, 0.3457, 0.1178, 0.3457, 0.3583, 0.475, 0.3895, 0.475, 0.3895, 0.6543, 0.3583, 0.6543, 0.5539, 0.2497, 0.5628, 0.2497, 0.5628, 0.2809, 0.5539, 0.2809, 0.05809, 0.525, 0.006124, 0.525, 0.006125, 0.3457, 0.0581, 0.3457, 0.4284, 0.1856, 0.3972, 0.1856, 0.3972, 0.1793, 0.4284, 0.1793, 0.2353, 0.475, 0.295, 0.475, 0.295, 0.6543, 0.2353, 0.6543, 0.1834, 0.475, 0.2353, 0.475, 0.2353, 0.6543, 0.1834, 0.6543, 0.4284, 0.2021, 0.3972, 0.2021, 0.3972, 0.1856, 0.4284, 0.1856, 0.1178, 0.3457, 0.0581, 0.3457, 0.0581, 0.3394, 0.1178, 0.3394, 0.4705, 0.512, 0.4705, 0.5432, 0.4422, 0.5432, 0.4422, 0.512, 0.1178, 0.3394, 0.0581, 0.3394, 0.0581, 0.3228, 0.1178, 0.3228, 0.5802, 0.172, 0.5802, 0.2032, 0.552, 0.2032, 0.552, 0.172, 0.295, 0.6606, 0.3469, 0.6606, 0.3469, 0.6772, 0.295, 0.6772, 0.1834, 0.6772, 0.2353, 0.6772, 0.2353, 0.9524, 0.2166, 1.0, 0.181, 1.0, 0.3972, 0.5249, 0.3972, 0.2021, 0.4284, 0.2021, 0.4284, 0.5249, 0.1178, 0.3228, 0.0581, 0.3228, 0.0581, 0.04764, 0.06307, 0.0, 0.1013, 0.0, 0.1178, 0.09557, 0.1697, 0.3394, 0.1178, 0.3394, 0.1178, 0.3228, 0.1697, 0.3228, 0.1697, 0.3457, 0.1178, 0.3457, 0.1178, 0.3394, 0.1697, 0.3394, 0.1697, 0.525, 0.1177, 0.525, 0.1178, 0.3457, 0.1697, 0.3457, 0.2353, 0.6543, 0.295, 0.6543, 0.295, 0.6606, 0.2353, 0.6606, 0.1834, 0.6543, 0.2353, 0.6543, 0.2353, 0.6606, 0.2079, 0.6606, 0.2079, 0.6606, 0.2353, 0.6606, 0.2353, 0.6772, 0.1834, 0.6772, 0.2353, 0.6606, 0.295, 0.6606, 0.295, 0.6772, 0.2353, 0.6772, 0.295, 0.6543, 0.3469, 0.6543, 0.3469, 0.6606, 0.295, 0.6606, 0.295, 0.6772, 0.3469, 0.6772, 0.3541, 1.0, 0.3506, 1.0, 0.3454, 1.0, 0.3431, 1.0, 0.3188, 1.0, 0.295, 0.9044, 0.2353, 0.6772, 0.295, 0.6772, 0.295, 0.9044, 0.2786, 1.0, 0.2403, 1.0, 0.2353, 0.9524, 0.05809, 0.8664, 0.006122, 0.8664, 0.006124, 0.5354, 0.05809, 0.5354, 0.5929, 0.03662, 0.5913, 0.04044, 0.5876, 0.04203, 0.552, 0.04203, 0.552, 0.0, 0.5876, 0.0, 0.5913, 0.001586, 0.5929, 0.005415, 0.0581, 0.3394, 0.03064, 0.3394, 0.006125, 0.3228, 0.0581, 0.3228, 0.0581, 0.3457, 0.006125, 0.3457, 0.03064, 0.3394, 0.0581, 0.3394, 0.3583, 0.0, 0.3583, 0.1336, 0.3545, 0.1336, 0.3545, 9.06e-06, 0.0005012, 1.0, 0.0007042, 0.8664, 0.006122, 0.8664, 0.005431, 1.0, 0.1752, 0.8664, 0.1682, 0.8664, 0.1177, 0.8664, 0.1177, 0.5354, 0.1697, 0.5354, 0.1752, 0.5354, 0.4322, 0.4646, 0.4322, 0.331, 0.436, 0.331, 0.436, 0.4646, 0.4672, 0.4646, 0.4672, 0.331, 0.4711, 0.331, 0.4711, 0.4646, 0.3545, 0.0, 0.3524, 0.1336, 0.3469, 0.1336, 0.3541, 3.576e-07, 0.1827, 3.576e-07, 0.1834, 0.1336, 0.178, 0.1336, 0.1778, 0.0, 0.3934, 9.06e-06, 0.3934, 0.1336, 0.3895, 0.1336, 0.3895, 0.0, 0.5628, 0.2108, 0.5539, 0.2108, 0.552, 0.207, 0.5606, 0.207, 0.1752, 0.525, 0.1665, 0.5301, 0.1619, 0.5301, 0.1697, 0.525, 0.3469, 0.475, 0.3391, 0.4699, 0.3438, 0.4699, 0.3524, 0.475, 0.5606, 0.2458, 0.552, 0.2458, 0.5539, 0.242, 0.5628, 0.242, 0.006124, 0.525, 0.006124, 0.5301, 0.0007057, 0.5301, 0.0007057, 0.525, 0.3545, 0.475, 0.3545, 0.4699, 0.3583, 0.4699, 0.3583, 0.475, 0.1834, 0.4646, 0.1834, 0.4699, 0.178, 0.4699, 0.178, 0.4646, 0.3934, 0.4646, 0.3934, 0.4699, 0.3895, 0.4699, 0.3895, 0.4646, 0.1682, 0.9624, 0.1682, 0.8664, 0.1752, 0.8664, 0.1773, 1.0, 0.1769, 1.0, 0.1733, 1.0, 0.4322, 0.331, 0.4322, 2.831e-07, 0.436, 3.842e-05, 0.436, 0.331, 0.4672, 0.331, 0.4672, 3.818e-05, 0.4711, 0.0, 0.4711, 0.331, 0.3524, 0.1336, 0.3524, 0.4646, 0.3469, 0.4646, 0.3469, 0.1336, 0.3583, 0.1336, 0.3583, 0.4646, 0.3545, 0.4646, 0.3545, 0.1336, 0.0007042, 0.8664, 0.0007057, 0.5354, 0.006124, 0.5354, 0.006122, 0.8664, 0.1834, 0.1336, 0.1834, 0.4646, 0.178, 0.4646, 0.178, 0.1336, 0.3934, 0.1336, 0.3934, 0.4646, 0.3895, 0.4646, 0.3895, 0.1336, 0.4284, 0.1793, 0.4284, 0.0, 0.4322, 3.815e-05, 0.4322, 0.1793, 0.1752, 0.3457, 0.1752, 0.525, 0.1697, 0.525, 0.1697, 0.3457, 0.006125, 0.3457, 0.006124, 0.525, 0.0007057, 0.525, 0.0007066, 0.3457, 0.3545, 0.6543, 0.3545, 0.475, 0.3583, 0.475, 0.3583, 0.6543, 0.3469, 0.6543, 0.3469, 0.475, 0.3524, 0.475, 0.3524, 0.6543, 0.3934, 0.1793, 0.3934, 3.815e-05, 0.3972, 0.0, 0.3972, 0.1793, 0.3895, 0.6543, 0.3895, 0.475, 0.3934, 0.475, 0.3934, 0.6543, 0.178, 0.6543, 0.178, 0.475, 0.1834, 0.475, 0.1834, 0.6543, 0.1697, 0.5354, 0.1619, 0.5301, 0.1665, 0.5301, 0.1752, 0.5354, 0.5605, 0.2847, 0.552, 0.2847, 0.5539, 0.2809, 0.5628, 0.2809, 0.5628, 0.2497, 0.5539, 0.2497, 0.552, 0.2458, 0.5605, 0.2458, 0.3524, 0.4646, 0.3438, 0.4699, 0.3391, 0.4699, 0.3469, 0.4646, 0.3583, 0.4646, 0.3583, 0.4699, 0.3545, 0.4699, 0.3545, 0.4646, 0.0007057, 0.5354, 0.0007057, 0.5301, 0.006124, 0.5301, 0.006124, 0.5354, 0.3895, 0.475, 0.3895, 0.4699, 0.3934, 0.4699, 0.3934, 0.475, 0.178, 0.475, 0.178, 0.4699, 0.1834, 0.4699, 0.1834, 0.475, 0.4284, 0.1856, 0.4284, 0.1793, 0.4322, 0.1793, 0.4322, 0.1856, 0.1752, 0.3394, 0.1752, 0.3457, 0.1697, 0.3457, 0.1697, 0.3394, 0.4382, 0.5066, 0.4628, 0.5066, 0.4682, 0.5082, 0.4411, 0.5082, 0.4411, 0.5082, 0.4682, 0.5082, 0.4705, 0.512, 0.4422, 0.512, 0.4284, 0.2021, 0.4284, 0.1856, 0.4322, 0.1856, 0.4322, 0.2022, 0.1752, 0.3228, 0.1752, 0.3394, 0.1697, 0.3394, 0.1697, 0.3228, 0.006125, 0.3228, 0.03064, 0.3394, 0.02779, 0.3394, 0.0007067, 0.3228, 0.5542, 0.1681, 0.5813, 0.1681, 0.5802, 0.172, 0.552, 0.172, 0.4284, 0.5249, 0.4284, 0.2021, 0.4322, 0.2022, 0.4322, 0.5249, 0.1773, 7.153e-07, 0.1752, 0.3228, 0.1697, 0.3228, 0.1769, 0.0, 0.003709, 0.0, 0.006125, 0.3228, 0.0007067, 0.3228, 0.0, 7.153e-07, 0.5099, 0.0, 0.5099, 0.3228, 0.5061, 0.3228, 0.5061, 6.795e-06, 0.3541, 1.0, 0.3469, 0.6772, 0.3524, 0.6772, 0.3545, 1.0, 0.3934, 0.5249, 0.3934, 0.2022, 0.3972, 0.2021, 0.3972, 0.5249, 0.3469, 0.6772, 0.3469, 0.6606, 0.3524, 0.6606, 0.3524, 0.6772, 0.3934, 0.2022, 0.3934, 0.1856, 0.3972, 0.1856, 0.3972, 0.2021, 0.3469, 0.6606, 0.3469, 0.6543, 0.3524, 0.6543, 0.3524, 0.6606, 0.3934, 0.1856, 0.3934, 0.1793, 0.3972, 0.1793, 0.3972, 0.1856, 0.4422, 0.5432, 0.4705, 0.5432, 0.4682, 0.547, 0.4411, 0.547, 0.4411, 0.547, 0.4682, 0.547, 0.4628, 0.5486, 0.4382, 0.5486, 0.552, 0.2032, 0.5802, 0.2032, 0.5813, 0.207, 0.5542, 0.207, 0.178, 0.6772, 0.2051, 0.6606, 0.2079, 0.6606, 0.1834, 0.6772, 0.4749, 6.795e-06, 0.4749, 0.3228, 0.4711, 0.3228, 0.4711, 0.0, 0.1773, 1.0, 0.178, 0.6772, 0.1834, 0.6772, 0.181, 1.0, 0.3895, 0.0, 0.3895, 0.1336, 0.3583, 0.1336, 0.3583, 0.0])
me_cube_001.materials.append(mat_wood)
me_cube_001.use_remesh_fix_poles = True
me_cube_001.use_remesh_preserve_attributes = False
me_cube_001.use_mirror_vertex_groups = False
me_cube_001.update()
me_cube = bpy.data.meshes.new('Cube')
me_cube.from_pydata([(-1.617, -0.08908, -0.114), (-1.617, -0.114, -0.08908), (-1.617, -0.1067, -0.1067), (-1.617, -0.114, 0.08908), (-1.617, -0.08908, 0.114), (-1.617, -0.1067, 0.1067), (-1.617, 0.114, -0.08908), (-1.617, 0.08908, -0.114), (-1.617, 0.1067, -0.1067), (-1.617, 0.08908, 0.114), (-1.617, 0.114, 0.08908), (-1.617, 0.1067, 0.1067), (1.653, -0.114, -0.08908), (1.653, -0.08908, -0.114), (1.653, -0.1067, -0.1067), (1.653, -0.08908, 0.114), (1.653, -0.114, 0.08908), (1.653, -0.1067, 0.1067), (1.653, 0.08908, -0.114), (1.653, 0.114, -0.08908), (1.653, 0.1067, -0.1067), (1.653, 0.114, 0.08908), (1.653, 0.08908, 0.114), (1.653, 0.1067, 0.1067), (1.109, 0.08485, -0.1086), (-1.134, 0.09298, -0.119), (-1.134, 0.1114, -0.1114), (1.109, 0.1016, -0.1016), (-1.134, 0.119, -0.09298), (1.109, 0.1086, -0.08485), (-1.134, 0.09298, 0.119), (1.109, 0.08485, 0.1086), (1.109, 0.1016, 0.1016), (-1.134, 0.1114, 0.1114), (1.109, 0.1086, 0.08485), (-1.134, 0.119, 0.09298), (-1.134, -0.09298, -0.119), (1.109, -0.08485, -0.1086), (1.109, -0.1016, -0.1016), (-1.134, -0.1114, -0.1114), (1.109, -0.1086, -0.08485), (-1.134, -0.119, -0.09298), (1.109, -0.08485, 0.1086), (-1.134, -0.09298, 0.119), (-1.134, -0.1114, 0.1114), (1.109, -0.1016, 0.1016), (-1.134, -0.119, 0.09298), (1.109, -0.1086, 0.08485), (-0.01204, 0.08015, -0.1026), (-0.01204, 0.096, -0.096), (-0.01204, 0.1026, -0.08015), (-0.01204, 0.08015, 0.1026), (-0.01204, 0.096, 0.096), (-0.01204, 0.1026, 0.08015), (-0.01204, -0.08015, -0.1026), (-0.01204, -0.096, -0.096), (-0.01204, -0.1026, -0.08015), (-0.01204, -0.08015, 0.1026), (-0.01204, -0.096, 0.096), (-0.01204, -0.1026, 0.08015)], [], [(41, 46, 3, 1), (18, 20, 19, 21, 23, 22, 15, 17, 16, 12, 14, 13), (30, 9, 4, 43), (0, 2, 1, 3, 5, 4, 9, 11, 10, 6, 8, 7), (29, 34, 21, 19), (25, 7, 8, 26), (26, 8, 6, 28), (31, 22, 23, 32), (32, 23, 21, 34), (37, 13, 14, 38), (38, 14, 12, 40), (43, 4, 5, 44), (44, 5, 3, 46), (24, 18, 13, 37), (7, 25, 36, 0), (48, 24, 37, 54), (17, 45, 47, 16), (58, 44, 46, 59), (15, 42, 45, 17), (57, 43, 44, 58), (2, 39, 41, 1), (55, 38, 40, 56), (0, 36, 39, 2), (54, 37, 38, 55), (11, 33, 35, 10), (52, 32, 34, 53), (9, 30, 33, 11), (51, 31, 32, 52), (20, 27, 29, 19), (49, 26, 28, 50), (18, 24, 27, 20), (48, 25, 26, 49), (6, 10, 35, 28), (50, 53, 34, 29), (22, 31, 42, 15), (51, 30, 43, 57), (12, 16, 47, 40), (56, 59, 46, 41), (40, 47, 59, 56), (31, 51, 57, 42), (28, 35, 53, 50), (24, 48, 49, 27), (27, 49, 50, 29), (30, 51, 52, 33), (33, 52, 53, 35), (36, 54, 55, 39), (39, 55, 56, 41), (42, 57, 58, 45), (45, 58, 59, 47), (25, 48, 54, 36)])
_uv = me_cube.uv_layers.new(name='UVMap')
_uv.uv.foreach_set('vector', [0.4023, 0.9167, 0.5977, 0.9167, 0.5977, 1.0, 0.4023, 1.0, 0.375, 0.5273, 0.383, 0.508, 0.4023, 0.5, 0.5977, 0.5, 0.617, 0.508, 0.625, 0.5273, 0.625, 0.7227, 0.617, 0.742, 0.5977, 0.75, 0.4023, 0.75, 0.383, 0.742, 0.375, 0.7227, 0.7917, 0.5273, 0.875, 0.5273, 0.875, 0.7227, 0.7917, 0.7227, 0.375, 0.02732, 0.383, 0.008002, 0.4023, 0.0, 0.5977, 0.0, 0.617, 0.008002, 0.625, 0.02732, 0.625, 0.2227, 0.617, 0.242, 0.5977, 0.25, 0.4023, 0.25, 0.383, 0.242, 0.375, 0.2227, 0.4023, 0.4167, 0.5977, 0.4167, 0.5977, 0.5, 0.4023, 0.5, 0.2083, 0.5273, 0.125, 0.5273, 0.125, 0.5, 0.2083, 0.5, 0.375, 0.3333, 0.375, 0.25, 0.4023, 0.25, 0.4023, 0.3333, 0.7083, 0.5273, 0.625, 0.5273, 0.625, 0.5, 0.7083, 0.5, 0.625, 0.4167, 0.625, 0.5, 0.5977, 0.5, 0.5977, 0.4167, 0.2917, 0.7227, 0.375, 0.7227, 0.375, 0.75, 0.2917, 0.75, 0.375, 0.8333, 0.375, 0.75, 0.4023, 0.75, 0.4023, 0.8333, 0.7917, 0.7227, 0.875, 0.7227, 0.875, 0.75, 0.7917, 0.75, 0.625, 0.9167, 0.625, 1.0, 0.5977, 1.0, 0.5977, 0.9167, 0.2917, 0.5273, 0.375, 0.5273, 0.375, 0.7227, 0.2917, 0.7227, 0.125, 0.5273, 0.2083, 0.5273, 0.2083, 0.7227, 0.125, 0.7227, 0.25, 0.5273, 0.2917, 0.5273, 0.2917, 0.7227, 0.25, 0.7227, 0.625, 0.75, 0.625, 0.8333, 0.5977, 0.8333, 0.5977, 0.75, 0.625, 0.875, 0.625, 0.9167, 0.5977, 0.9167, 0.5977, 0.875, 0.625, 0.7227, 0.7083, 0.7227, 0.7083, 0.75, 0.625, 0.75, 0.75, 0.7227, 0.7917, 0.7227, 0.7917, 0.75, 0.75, 0.75, 0.375, 1.0, 0.375, 0.9167, 0.4023, 0.9167, 0.4023, 1.0, 0.375, 0.875, 0.375, 0.8333, 0.4023, 0.8333, 0.4023, 0.875, 0.125, 0.7227, 0.2083, 0.7227, 0.2083, 0.75, 0.125, 0.75, 0.25, 0.7227, 0.2917, 0.7227, 0.2917, 0.75, 0.25, 0.75, 0.625, 0.25, 0.625, 0.3333, 0.5977, 0.3333, 0.5977, 0.25, 0.625, 0.375, 0.625, 0.4167, 0.5977, 0.4167, 0.5977, 0.375, 0.875, 0.5273, 0.7917, 0.5273, 0.7917, 0.5, 0.875, 0.5, 0.75, 0.5273, 0.7083, 0.5273, 0.7083, 0.5, 0.75, 0.5, 0.375, 0.5, 0.375, 0.4167, 0.4023, 0.4167, 0.4023, 0.5, 0.375, 0.375, 0.375, 0.3333, 0.4023, 0.3333, 0.4023, 0.375, 0.375, 0.5273, 0.2917, 0.5273, 0.2917, 0.5, 0.375, 0.5, 0.25, 0.5273, 0.2083, 0.5273, 0.2083, 0.5, 0.25, 0.5, 0.4023, 0.25, 0.5977, 0.25, 0.5977, 0.3333, 0.4023, 0.3333, 0.4023, 0.375, 0.5977, 0.375, 0.5977, 0.4167, 0.4023, 0.4167, 0.625, 0.5273, 0.7083, 0.5273, 0.7083, 0.7227, 0.625, 0.7227, 0.75, 0.5273, 0.7917, 0.5273, 0.7917, 0.7227, 0.75, 0.7227, 0.4023, 0.75, 0.5977, 0.75, 0.5977, 0.8333, 0.4023, 0.8333, 0.4023, 0.875, 0.5977, 0.875, 0.5977, 0.9167, 0.4023, 0.9167, 0.4023, 0.8333, 0.5977, 0.8333, 0.5977, 0.875, 0.4023, 0.875, 0.7083, 0.5273, 0.75, 0.5273, 0.75, 0.7227, 0.7083, 0.7227, 0.4023, 0.3333, 0.5977, 0.3333, 0.5977, 0.375, 0.4023, 0.375, 0.2917, 0.5273, 0.25, 0.5273, 0.25, 0.5, 0.2917, 0.5, 0.375, 0.4167, 0.375, 0.375, 0.4023, 0.375, 0.4023, 0.4167, 0.7917, 0.5273, 0.75, 0.5273, 0.75, 0.5, 0.7917, 0.5, 0.625, 0.3333, 0.625, 0.375, 0.5977, 0.375, 0.5977, 0.3333, 0.2083, 0.7227, 0.25, 0.7227, 0.25, 0.75, 0.2083, 0.75, 0.375, 0.9167, 0.375, 0.875, 0.4023, 0.875, 0.4023, 0.9167, 0.7083, 0.7227, 0.75, 0.7227, 0.75, 0.75, 0.7083, 0.75, 0.625, 0.8333, 0.625, 0.875, 0.5977, 0.875, 0.5977, 0.8333, 0.2083, 0.5273, 0.25, 0.5273, 0.25, 0.7227, 0.2083, 0.7227])
me_cube.materials.append(mat_wood_004)
me_cube.use_remesh_fix_poles = True
me_cube.use_remesh_preserve_attributes = False
me_cube.use_mirror_vertex_groups = False
me_cube.update()
me_cube_002 = bpy.data.meshes.new('Cube.002')
me_cube_002.from_pydata([(-1.617, 0.1634, 0.1743), (-1.617, 0.2091, 0.1362), (-1.617, 0.1958, 0.1631), (-1.617, 0.2091, -0.1362), (-1.617, 0.1634, -0.1743), (-1.617, 0.1958, -0.1631), (-1.617, -0.2091, 0.1362), (-1.617, -0.1634, 0.1743), (-1.617, -0.1958, 0.1631), (-1.617, -0.1634, -0.1743), (-1.617, -0.2091, -0.1362), (-1.617, -0.1958, -0.1631), (1.653, 0.2091, 0.1362), (1.653, 0.1634, 0.1743), (1.653, 0.1958, 0.1631), (1.653, 0.1634, -0.1743), (1.653, 0.2091, -0.1362), (1.653, 0.1958, -0.1631), (1.653, -0.1634, 0.1743), (1.653, -0.2091, 0.1362), (1.653, -0.1958, 0.1631), (1.653, -0.2091, -0.1362), (1.653, -0.1634, -0.1743), (1.653, -0.1958, -0.1631), (1.109, -0.1557, 0.166), (-1.134, -0.1706, 0.1819), (-1.134, -0.2043, 0.1703), (1.109, -0.1864, 0.1554), (-1.134, -0.2183, 0.1422), (1.109, -0.1992, 0.1297), (-1.134, -0.1706, -0.1819), (1.109, -0.1557, -0.166), (1.047, -0.1761, -0.1468), (-1.134, -0.2043, -0.1703), (1.109, -0.1992, -0.1297), (-1.134, -0.2183, -0.1422), (-1.134, 0.1706, 0.1819), (1.109, 0.1557, 0.166), (1.109, 0.1864, 0.1554), (-1.134, 0.2043, 0.1703), (1.109, 0.1992, 0.1297), (-1.134, 0.2183, 0.1422), (1.109, 0.1557, -0.166), (-1.134, 0.1706, -0.1819), (-1.134, 0.2043, -0.1703), (1.109, 0.1864, -0.1554), (-1.134, 0.2183, -0.1422), (1.109, 0.1992, -0.1297), (-0.006865, -0.1471, 0.1553), (-0.006865, -0.1761, 0.1453), (-0.006865, -0.188, 0.1212), (-0.006865, -0.1471, -0.1567), (-0.006865, -0.1761, -0.1467), (-0.006865, -0.188, -0.1226), (-0.006865, 0.1454, 0.1553), (-0.006865, 0.1743, 0.1453), (-0.006865, 0.1863, 0.1212), (-0.006865, 0.1454, -0.1567), (-0.006865, 0.1743, -0.1467), (-0.006865, 0.1863, -0.1226)], [], [(41, 46, 3, 1), (18, 20, 19, 21, 23, 22, 15, 17, 16, 12, 14, 13), (30, 9, 4, 43), (0, 2, 1, 3, 5, 4, 9, 11, 10, 6, 8, 7), (29, 34, 21, 19), (25, 7, 8, 26), (26, 8, 6, 28), (31, 22, 23, 32), (32, 23, 21, 34), (37, 13, 14, 38), (38, 14, 12, 40), (43, 4, 5, 44), (44, 5, 3, 46), (24, 18, 13, 37), (7, 25, 36, 0), (48, 24, 37, 54), (17, 45, 47, 16), (58, 44, 46, 59), (15, 42, 45, 17), (57, 43, 44, 58), (2, 39, 41, 1), (55, 38, 40, 56), (0, 36, 39, 2), (54, 37, 38, 55), (11, 33, 35, 10), (52, 32, 34, 53), (9, 30, 33, 11), (51, 31, 32, 52), (20, 27, 29, 19), (49, 26, 28, 50), (18, 24, 27, 20), (48, 25, 26, 49), (6, 10, 35, 28), (50, 53, 34, 29), (22, 31, 42, 15), (51, 30, 43, 57), (12, 16, 47, 40), (56, 59, 46, 41), (40, 47, 59, 56), (31, 51, 57, 42), (28, 35, 53, 50), (24, 48, 49, 27), (27, 49, 50, 29), (30, 51, 52, 33), (33, 52, 53, 35), (36, 54, 55, 39), (39, 55, 56, 41), (42, 57, 58, 45), (45, 58, 59, 47), (25, 48, 54, 36)])
_uv = me_cube_002.uv_layers.new(name='UVMap')
_uv.uv.foreach_set('vector', [0.4023, 0.9167, 0.5977, 0.9167, 0.5977, 1.0, 0.4023, 1.0, 0.375, 0.5273, 0.383, 0.508, 0.4023, 0.5, 0.5977, 0.5, 0.617, 0.508, 0.625, 0.5273, 0.625, 0.7227, 0.617, 0.742, 0.5977, 0.75, 0.4023, 0.75, 0.383, 0.742, 0.375, 0.7227, 0.7917, 0.5273, 0.875, 0.5273, 0.875, 0.7227, 0.7917, 0.7227, 0.375, 0.02732, 0.383, 0.008002, 0.4023, 0.0, 0.5977, 0.0, 0.617, 0.008002, 0.625, 0.02732, 0.625, 0.2227, 0.617, 0.242, 0.5977, 0.25, 0.4023, 0.25, 0.383, 0.242, 0.375, 0.2227, 0.4023, 0.4167, 0.5977, 0.4167, 0.5977, 0.5, 0.4023, 0.5, 0.2083, 0.5273, 0.125, 0.5273, 0.125, 0.5, 0.2083, 0.5, 0.375, 0.3333, 0.375, 0.25, 0.4023, 0.25, 0.4023, 0.3333, 0.7083, 0.5273, 0.625, 0.5273, 0.625, 0.5, 0.7083, 0.5, 0.625, 0.4167, 0.625, 0.5, 0.5977, 0.5, 0.5977, 0.4167, 0.2917, 0.7227, 0.375, 0.7227, 0.375, 0.75, 0.2917, 0.75, 0.375, 0.8333, 0.375, 0.75, 0.4023, 0.75, 0.4023, 0.8333, 0.7917, 0.7227, 0.875, 0.7227, 0.875, 0.75, 0.7917, 0.75, 0.625, 0.9167, 0.625, 1.0, 0.5977, 1.0, 0.5977, 0.9167, 0.2917, 0.5273, 0.375, 0.5273, 0.375, 0.7227, 0.2917, 0.7227, 0.125, 0.5273, 0.2083, 0.5273, 0.2083, 0.7227, 0.125, 0.7227, 0.25, 0.5273, 0.2917, 0.5273, 0.2917, 0.7227, 0.25, 0.7227, 0.625, 0.75, 0.625, 0.8333, 0.5977, 0.8333, 0.5977, 0.75, 0.625, 0.875, 0.625, 0.9167, 0.5977, 0.9167, 0.5977, 0.875, 0.625, 0.7227, 0.7083, 0.7227, 0.7083, 0.75, 0.625, 0.75, 0.75, 0.7227, 0.7917, 0.7227, 0.7917, 0.75, 0.75, 0.75, 0.375, 1.0, 0.375, 0.9167, 0.4023, 0.9167, 0.4023, 1.0, 0.375, 0.875, 0.375, 0.8333, 0.4023, 0.8333, 0.4023, 0.875, 0.125, 0.7227, 0.2083, 0.7227, 0.2083, 0.75, 0.125, 0.75, 0.25, 0.7227, 0.2917, 0.7227, 0.2917, 0.75, 0.25, 0.75, 0.625, 0.25, 0.625, 0.3333, 0.5977, 0.3333, 0.5977, 0.25, 0.625, 0.375, 0.625, 0.4167, 0.5977, 0.4167, 0.5977, 0.375, 0.875, 0.5273, 0.7917, 0.5273, 0.7917, 0.5, 0.875, 0.5, 0.75, 0.5273, 0.7083, 0.5273, 0.7083, 0.5, 0.75, 0.5, 0.375, 0.5, 0.375, 0.4167, 0.4023, 0.4167, 0.4023, 0.5, 0.375, 0.375, 0.375, 0.3333, 0.4023, 0.3333, 0.4023, 0.375, 0.375, 0.5273, 0.2917, 0.5273, 0.2917, 0.5, 0.375, 0.5, 0.25, 0.5273, 0.2083, 0.5273, 0.2083, 0.5, 0.25, 0.5, 0.4023, 0.25, 0.5977, 0.25, 0.5977, 0.3333, 0.4023, 0.3333, 0.4023, 0.375, 0.5977, 0.375, 0.5977, 0.4167, 0.4023, 0.4167, 0.625, 0.5273, 0.7083, 0.5273, 0.7083, 0.7227, 0.625, 0.7227, 0.75, 0.5273, 0.7917, 0.5273, 0.7917, 0.7227, 0.75, 0.7227, 0.4023, 0.75, 0.5977, 0.75, 0.5977, 0.8333, 0.4023, 0.8333, 0.4023, 0.875, 0.5977, 0.875, 0.5977, 0.9167, 0.4023, 0.9167, 0.4023, 0.8333, 0.5977, 0.8333, 0.5977, 0.875, 0.4023, 0.875, 0.7083, 0.5273, 0.75, 0.5273, 0.75, 0.7227, 0.7083, 0.7227, 0.4023, 0.3333, 0.5977, 0.3333, 0.5977, 0.375, 0.4023, 0.375, 0.2917, 0.5273, 0.25, 0.5273, 0.25, 0.5, 0.2917, 0.5, 0.375, 0.4167, 0.375, 0.375, 0.4023, 0.375, 0.4023, 0.4167, 0.7917, 0.5273, 0.75, 0.5273, 0.75, 0.5, 0.7917, 0.5, 0.625, 0.3333, 0.625, 0.375, 0.5977, 0.375, 0.5977, 0.3333, 0.2083, 0.7227, 0.25, 0.7227, 0.25, 0.75, 0.2083, 0.75, 0.375, 0.9167, 0.375, 0.875, 0.4023, 0.875, 0.4023, 0.9167, 0.7083, 0.7227, 0.75, 0.7227, 0.75, 0.75, 0.7083, 0.75, 0.625, 0.8333, 0.625, 0.875, 0.5977, 0.875, 0.5977, 0.8333, 0.2083, 0.5273, 0.25, 0.5273, 0.25, 0.7227, 0.2083, 0.7227])
me_cube_002.materials.append(mat_wood_003)
me_cube_002.use_remesh_fix_poles = True
me_cube_002.use_remesh_preserve_attributes = False
me_cube_002.use_mirror_vertex_groups = False
me_cube_002.update()

# ---- objects
ob_light = bpy.data.objects.new('Light', light_light)
ob_camera = bpy.data.objects.new('Camera', cam_camera)
ob_empty = bpy.data.objects.new('Empty', None)
ob_plank = bpy.data.objects.new('Plank', me_cube_006)
ob_plank_2 = bpy.data.objects.new('Plank_2', me_cube_004)
ob_plank_3 = bpy.data.objects.new('Plank_3', me_cube_001)
ob_beam = bpy.data.objects.new('Beam', me_cube)
ob_beam_large = bpy.data.objects.new('Beam_Large', me_cube_002)

# ---- transforms, parenting, visibility, modifiers, constraints
ob_light.location = (4.076, 1.005, 5.904)
ob_light.rotation_euler = (0.6503, 0.05522, 1.866)
ob_light.lock_rotations_4d = False
ob_light.empty_display_type = 'ARROWS'
ob_light.color = (0.0, 0.0, 0.0, 0.0)
ob_light.lineart.crease_threshold = 0.0
ob_camera.location = (7.359, -6.926, 4.958)
ob_camera.rotation_euler = (1.109, 0.0, 0.8149)
ob_camera.lock_rotations_4d = False
ob_camera.empty_display_type = 'ARROWS'
ob_camera.color = (0.0, 0.0, 0.0, 0.0)
ob_camera.display_type = 'WIRE'
ob_camera.lineart.crease_threshold = 0.0
ob_empty.location = (0.0, 0.0, 0.0)
ob_empty.rotation_euler = (1.571, -0.0, -0.0)
ob_empty.empty_display_type = 'IMAGE'
ob_empty.empty_display_size = 5.0
ob_empty.lineart.crease_threshold = 0.0
ob_plank.location = (0.003437, 1.673, 0.001536)
ob_plank.rotation_euler = (1.571, -0.0, 0.0)
ob_plank.scale = (0.9044, 0.3535, 0.6544)
ob_plank.lineart.crease_threshold = 0.0
_m = ob_plank.modifiers.new('Auto Smooth', 'NODES')
_m.node_group = ng_auto_smooth
_gi = [s.identifier for s in ng_auto_smooth.interface.items_tree if s.item_type == 'SOCKET' and s.in_out == 'INPUT']
_m[_gi[1]] = 0.5236  # Angle
ob_plank_2.location = (0.002379, 0.8687, 0.001064)
ob_plank_2.rotation_euler = (1.571, -0.0, 0.0)
ob_plank_2.scale = (0.9044, 0.3535, 0.6544)
ob_plank_2.lineart.crease_threshold = 0.0
_m = ob_plank_2.modifiers.new('Auto Smooth', 'NODES')
_m.node_group = ng_auto_smooth
_gi = [s.identifier for s in ng_auto_smooth.interface.items_tree if s.item_type == 'SOCKET' and s.in_out == 'INPUT']
_m[_gi[1]] = 0.5236  # Angle
ob_plank_3.location = (0.02843, -0.01625, -5.708e-10)
ob_plank_3.rotation_euler = (1.571, -0.0, 0.0)
ob_plank_3.scale = (0.9044, 0.3535, 0.6544)
ob_plank_3.lineart.crease_threshold = 0.0
_m = ob_plank_3.modifiers.new('Auto Smooth', 'NODES')
_m.node_group = ng_auto_smooth
_gi = [s.identifier for s in ng_auto_smooth.interface.items_tree if s.item_type == 'SOCKET' and s.in_out == 'INPUT']
_m[_gi[1]] = 0.5236  # Angle
ob_beam.location = (-0.01806, -0.9097, 8.692e-10)
ob_beam.lineart.crease_threshold = 0.0
ob_beam_large.location = (-0.01806, -1.68, 3.725e-10)
ob_beam_large.lineart.crease_threshold = 0.0

# ---- collection membership
col_collection.objects.link(ob_light)
col_collection.objects.link(ob_camera)
col_collection.objects.link(ob_empty)
col_planks.objects.link(ob_plank)
col_planks.objects.link(ob_plank_2)
col_planks.objects.link(ob_plank_3)
col_beams.objects.link(ob_beam)
col_beams.objects.link(ob_beam_large)
def _layer_coll(name, lc=None):
    lc = lc or bpy.context.view_layer.layer_collection
    for c in lc.children:
        if c.name == name: return c
        r = _layer_coll(name, c)
        if r: return r
_layer_coll('Beams').exclude = True

# ---- scene / render settings (as saved in the file)
scene.camera = ob_camera
scene.frame_start = 1; scene.frame_end = 250; scene.frame_set(1)
scene.render.engine = 'CYCLES'
scene.render.film_transparent = True
scene.cycles.samples = 128
scene.cycles.sampling_pattern = 'TABULATED_SOBOL'
scene.cycles.use_adaptive_sampling = False
scene.cycles.use_light_tree = False
scene.cycles.bake_type = 'NORMAL'
scene.view_settings.view_transform = 'Filmic'
bpy.context.view_layer.update()
